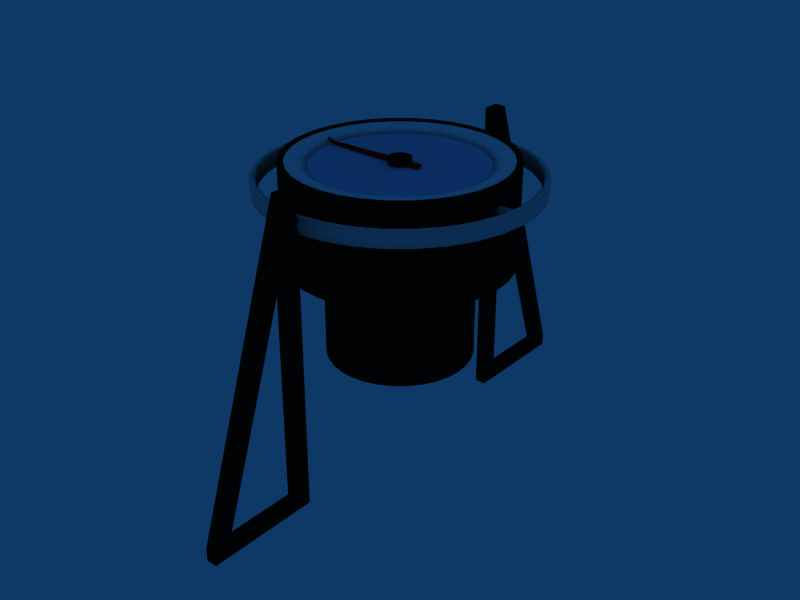 # Source: compass.blend  (saved by Blender 2.49.2; exported with 4.5.12 LTS)
import bpy
from mathutils import Matrix  # noqa: F401  (used for matrix-valued properties, if any)

bpy.ops.wm.read_factory_settings(use_empty=True)
scene = bpy.context.scene
scene.name = 'Scene'

# ---- collections
col_collection_1 = bpy.data.collections.new('Collection 1'); scene.collection.children.link(col_collection_1)
col_collection_2 = bpy.data.collections.new('Collection 2'); scene.collection.children.link(col_collection_2)

# ---- materials (node trees are filled in below, after node groups)
mat_black_paint = bpy.data.materials.new('black_paint')
mat_black_paint.alpha_threshold = 0.0
mat_black_paint.diffuse_color = (0.05, 0.05, 0.05, 1.0)
mat_black_paint.specular_color = (0.1, 0.1, 0.1)
mat_black_paint.roughness = 0.5
mat_black_paint.line_color = (0.0, 0.0, 0.0, 1.0)
mat_red_paint = bpy.data.materials.new('red_paint')
mat_red_paint.alpha_threshold = 0.0
mat_red_paint.diffuse_color = (0.95, 0.05, 0.05, 1.0)
mat_red_paint.specular_color = (0.1, 0.1, 0.1)
mat_red_paint.roughness = 0.5
mat_red_paint.line_color = (0.0, 0.0, 0.0, 1.0)
mat_textured_paint = bpy.data.materials.new('textured_paint')
mat_textured_paint.alpha_threshold = 0.0
mat_textured_paint.diffuse_color = (1.0, 1.0, 1.0, 1.0)
mat_textured_paint.specular_color = (0.1, 0.1, 0.1)
mat_textured_paint.roughness = 0.5
mat_textured_paint.line_color = (0.0, 0.0, 0.0, 1.0)
mat_chrome = bpy.data.materials.new('chrome')
mat_chrome.alpha_threshold = 0.0
mat_chrome.specular_color = (0.2, 0.2, 0.2)
mat_chrome.roughness = 0.5
mat_chrome.line_color = (0.0, 0.0, 0.0, 1.0)
mat_glass = bpy.data.materials.new('glass')
mat_glass.alpha_threshold = 0.0
mat_glass.diffuse_color = (0.8, 0.8, 0.95, 1.0)
mat_glass.specular_color = (0.2, 0.2, 0.2)
mat_glass.roughness = 0.5
mat_glass.line_color = (0.0, 0.0, 0.0, 0.15)

# ---- material node trees

# ---- world
world_world = bpy.data.worlds.new('World'); scene.world = world_world
world_world.color = (0.05656, 0.2208, 0.4)
world_world.use_sun_shadow = False
world_world.sun_shadow_jitter_overblur = 0.0
world_world.cycles.sampling_method = 'MANUAL'
world_world.cycles.sample_map_resolution = 256

# ---- meshes
me_cylinder = bpy.data.meshes.new('Cylinder')
me_cylinder.from_pydata([(0.007071, 0.007071, -0.001), (0.008315, 0.005556, -0.001), (0.009239, 0.003827, -0.001), (0.009808, 0.001951, -0.001), (0.01, 3.079e-10, -0.001), (0.009808, -0.001951, -0.001), (0.009239, -0.003827, -0.001), (0.008315, -0.005556, -0.001), (0.007071, -0.007071, -0.001), (0.005556, -0.008315, -0.001), (0.003827, -0.009239, -0.001), (0.001951, -0.009808, -0.001), (-2.513e-09, -0.01, -0.001), (-0.001951, -0.009808, -0.001), (-0.003827, -0.009239, -0.001), (-0.005556, -0.008315, -0.001), (-0.007071, -0.007071, -0.001), (-0.008315, -0.005556, -0.001), (-0.009239, -0.003827, -0.001), (-0.009808, -0.001951, -0.001), (-0.01, 8.911e-09, -0.001), (-0.009808, 0.001951, -0.001), (-0.009239, 0.003827, -0.001), (-0.008315, 0.005556, -0.001), (-0.007071, 0.007071, -0.001), (-0.005556, 0.008315, -0.001), (-0.003827, 0.009239, -0.001), (-0.001951, 0.009808, -0.001), (1.531e-08, 0.01, -0.001), (0.001951, 0.009808, -0.001), (0.003827, 0.009239, -0.001), (0.005556, 0.008315, -0.001), (0.007071, 0.007071, 0.005), (0.008315, 0.005556, 0.005), (0.009239, 0.003827, 0.005), (0.009808, 0.001951, 0.005), (0.01, -2.171e-08, 0.005), (0.009808, -0.001951, 0.005), (0.009239, -0.003827, 0.005), (0.008315, -0.005556, 0.005), (0.007071, -0.007071, 0.005), (0.005556, -0.008315, 0.005), (0.003827, -0.009239, 0.005), (0.001951, -0.009808, 0.005), (5.275e-09, -0.01, 0.005), (-0.001951, -0.009808, 0.005), (-0.003827, -0.009239, 0.005), (-0.005556, -0.008315, 0.005), (-0.007071, -0.007071, 0.005), (-0.008315, -0.005556, 0.005), (-0.009239, -0.003827, 0.005), (-0.009808, -0.001951, 0.005), (-0.01, -3.702e-08, 0.005), (-0.009808, 0.001951, 0.005), (-0.009239, 0.003827, 0.005), (-0.008315, 0.005556, 0.005), (-0.007071, 0.007071, 0.005), (-0.005556, 0.008315, 0.005), (-0.003827, 0.009239, 0.005), (-0.001951, 0.009808, 0.005), (-6.877e-08, 0.01, 0.005), (0.001951, 0.009808, 0.005), (0.003827, 0.009239, 0.005), (0.005556, 0.008315, 0.005), (0.003889, 0.00582, 0.006), (0.002679, 0.006467, 0.006), (0.001366, 0.006866, 0.006), (-4.814e-08, 0.007, 0.006), (-0.001366, 0.006865, 0.006), (-0.002679, 0.006467, 0.006), (-0.003889, 0.00582, 0.006), (-0.00495, 0.00495, 0.006), (-0.00582, 0.003889, 0.006), (-0.006467, 0.002679, 0.006), (-0.006866, 0.001366, 0.006), (-0.007, -2.592e-08, 0.006), (-0.006865, -0.001366, 0.006), (-0.006467, -0.002679, 0.006), (-0.00582, -0.003889, 0.006), (-0.00495, -0.00495, 0.006), (-0.003889, -0.00582, 0.006), (-0.002679, -0.006467, 0.006), (-0.001366, -0.006865, 0.006), (3.692e-09, -0.007, 0.006), (0.001366, -0.006865, 0.006), (0.002679, -0.006467, 0.006), (0.003889, -0.00582, 0.006), (0.00495, -0.00495, 0.006), (0.00582, -0.003889, 0.006), (0.006467, -0.002679, 0.006), (0.006865, -0.001366, 0.006), (0.007, -1.519e-08, 0.006), (0.006865, 0.001366, 0.006), (0.006467, 0.002679, 0.006), (0.00582, 0.003889, 0.006), (0.00495, 0.00495, 0.006), (0.00495, 0.00495, 0.003), (0.00582, 0.003889, 0.003), (0.006467, 0.002679, 0.003), (0.006865, 0.001366, 0.003), (0.007, -1.519e-08, 0.003), (0.006865, -0.001366, 0.003), (0.006467, -0.002679, 0.003), (0.00582, -0.003889, 0.003), (0.00495, -0.00495, 0.003), (0.003889, -0.00582, 0.003), (0.002679, -0.006467, 0.003), (0.001366, -0.006865, 0.003), (3.692e-09, -0.007, 0.003), (-0.001366, -0.006865, 0.003), (-0.002679, -0.006467, 0.003), (-0.003889, -0.00582, 0.003), (-0.00495, -0.00495, 0.003), (-0.00582, -0.003889, 0.003), (-0.006467, -0.002679, 0.003), (-0.006865, -0.001366, 0.003), (-0.007, -2.592e-08, 0.003), (-0.006866, 0.001366, 0.003), (-0.006467, 0.002679, 0.003), (-0.00582, 0.003889, 0.003), (-0.00495, 0.00495, 0.003), (-0.003889, 0.00582, 0.003), (-0.002679, 0.006467, 0.003), (-0.001366, 0.006865, 0.003), (-4.814e-08, 0.007, 0.003), (0.001366, 0.006866, 0.003), (0.002679, 0.006467, 0.003), (0.003889, 0.00582, 0.003), (0.0, 0.0, 0.003), (0.002778, 0.004157, -0.001), (0.001913, 0.004619, -0.001), (0.0009755, 0.004904, -0.001), (7.654e-09, 0.005, -0.001), (-0.0009754, 0.004904, -0.001), (-0.001913, 0.004619, -0.001), (-0.002778, 0.004157, -0.001), (-0.003536, 0.003536, -0.001), (-0.004157, 0.002778, -0.001), (-0.004619, 0.001913, -0.001), (-0.004904, 0.0009755, -0.001), (-0.005, 4.455e-09, -0.001), (-0.004904, -0.0009754, -0.001), (-0.004619, -0.001913, -0.001), (-0.004157, -0.002778, -0.001), (-0.003536, -0.003536, -0.001), (-0.002778, -0.004157, -0.001), (-0.001913, -0.004619, -0.001), (-0.0009755, -0.004904, -0.001), (-1.257e-09, -0.005, -0.001), (0.0009755, -0.004904, -0.001), (0.001913, -0.004619, -0.001), (0.002778, -0.004157, -0.001), (0.003536, -0.003536, -0.001), (0.004157, -0.002778, -0.001), (0.004619, -0.001913, -0.001), (0.004904, -0.0009755, -0.001), (0.005, 1.54e-10, -0.001), (0.004904, 0.0009755, -0.001), (0.004619, 0.001913, -0.001), (0.004157, 0.002778, -0.001), (0.003536, 0.003536, -0.001), (0.003536, 0.003536, -0.005), (0.004157, 0.002778, -0.005), (0.004619, 0.001913, -0.005), (0.004904, 0.0009755, -0.005), (0.005, 1.54e-10, -0.005), (0.004904, -0.0009755, -0.005), (0.004619, -0.001913, -0.005), (0.004157, -0.002778, -0.005), (0.003536, -0.003536, -0.005), (0.002778, -0.004157, -0.005), (0.001913, -0.004619, -0.005), (0.0009755, -0.004904, -0.005), (-1.257e-09, -0.005, -0.005), (-0.0009755, -0.004904, -0.005), (-0.001913, -0.004619, -0.005), (-0.002778, -0.004157, -0.005), (-0.003536, -0.003536, -0.005), (-0.004157, -0.002778, -0.005), (-0.004619, -0.001913, -0.005), (-0.004904, -0.0009754, -0.005), (-0.005, 4.455e-09, -0.005), (-0.004904, 0.0009755, -0.005), (-0.004619, 0.001913, -0.005), (-0.004157, 0.002778, -0.005), (-0.003536, 0.003536, -0.005), (-0.002778, 0.004157, -0.005), (-0.001913, 0.004619, -0.005), (-0.0009754, 0.004904, -0.005), (7.654e-09, 0.005, -0.005), (0.0009755, 0.004904, -0.005), (0.001913, 0.004619, -0.005), (0.002778, 0.004157, -0.005), (0.005556, 0.008315, -0.005), (0.003827, 0.009239, -0.005), (0.001951, 0.009808, -0.005), (1.531e-08, 0.01, -0.005), (-0.001951, 0.009808, -0.005), (-0.003827, 0.009239, -0.005), (-0.005556, 0.008315, -0.005), (-0.007071, 0.007071, -0.005), (-0.008315, 0.005556, -0.005), (-0.009239, 0.003827, -0.005), (-0.009808, 0.001951, -0.005), (-0.01, 8.911e-09, -0.005), (-0.009808, -0.001951, -0.005), (-0.009239, -0.003827, -0.005), (-0.008315, -0.005556, -0.005), (-0.007071, -0.007071, -0.005), (-0.005556, -0.008315, -0.005), (-0.003827, -0.009239, -0.005), (-0.001951, -0.009808, -0.005), (-2.513e-09, -0.01, -0.005), (0.001951, -0.009808, -0.005), (0.003827, -0.009239, -0.005), (0.005556, -0.008315, -0.005), (0.007071, -0.007071, -0.005), (0.008315, -0.005556, -0.005), (0.009239, -0.003827, -0.005), (0.009808, -0.001951, -0.005), (0.01, 3.079e-10, -0.005), (0.009808, 0.001951, -0.005), (0.009239, 0.003827, -0.005), (0.008315, 0.005556, -0.005), (0.007071, 0.007071, -0.005), (0.007071, 0.007071, -0.01), (0.008315, 0.005556, -0.01), (0.009239, 0.003827, -0.01), (0.009808, 0.001951, -0.01), (0.01, 3.079e-10, -0.01), (0.009808, -0.001951, -0.01), (0.009239, -0.003827, -0.01), (0.008315, -0.005556, -0.01), (0.007071, -0.007071, -0.01), (0.005556, -0.008315, -0.01), (0.003827, -0.009239, -0.01), (0.001951, -0.009808, -0.01), (-2.513e-09, -0.01, -0.01), (-0.001951, -0.009808, -0.01), (-0.003827, -0.009239, -0.01), (-0.005556, -0.008315, -0.01), (-0.007071, -0.007071, -0.01), (-0.008315, -0.005556, -0.01), (-0.009239, -0.003827, -0.01), (-0.009808, -0.001951, -0.01), (-0.01, 8.911e-09, -0.01), (-0.009808, 0.001951, -0.01), (-0.009239, 0.003827, -0.01), (-0.008315, 0.005556, -0.01), (-0.007071, 0.007071, -0.01), (-0.005556, 0.008315, -0.01), (-0.003827, 0.009239, -0.01), (-0.001951, 0.009808, -0.01), (1.531e-08, 0.01, -0.01), (0.001951, 0.009808, -0.01), (0.003827, 0.009239, -0.01), (0.005556, 0.008315, -0.01), (0.0, 0.0, -0.01)], [], [(0, 32, 33, 1), (1, 33, 34, 2), (2, 34, 35, 3), (3, 35, 36, 4), (4, 36, 37, 5), (5, 37, 38, 6), (6, 38, 39, 7), (7, 39, 40, 8), (8, 40, 41, 9), (9, 41, 42, 10), (10, 42, 43, 11), (11, 43, 44, 12), (12, 44, 45, 13), (13, 45, 46, 14), (14, 46, 47, 15), (15, 47, 48, 16), (16, 48, 49, 17), (17, 49, 50, 18), (18, 50, 51, 19), (19, 51, 52, 20), (20, 52, 53, 21), (21, 53, 54, 22), (22, 54, 55, 23), (23, 55, 56, 24), (24, 56, 57, 25), (25, 57, 58, 26), (26, 58, 59, 27), (27, 59, 60, 28), (28, 60, 61, 29), (29, 61, 62, 30), (30, 62, 63, 31), (32, 0, 31, 63), (32, 63, 64, 95), (63, 62, 65, 64), (62, 61, 66, 65), (61, 60, 67, 66), (60, 59, 68, 67), (59, 58, 69, 68), (58, 57, 70, 69), (57, 56, 71, 70), (56, 55, 72, 71), (55, 54, 73, 72), (54, 53, 74, 73), (53, 52, 75, 74), (52, 51, 76, 75), (51, 50, 77, 76), (50, 49, 78, 77), (49, 48, 79, 78), (48, 47, 80, 79), (47, 46, 81, 80), (46, 45, 82, 81), (45, 44, 83, 82), (44, 43, 84, 83), (43, 42, 85, 84), (42, 41, 86, 85), (41, 40, 87, 86), (40, 39, 88, 87), (39, 38, 89, 88), (38, 37, 90, 89), (37, 36, 91, 90), (36, 35, 92, 91), (35, 34, 93, 92), (34, 33, 94, 93), (33, 32, 95, 94), (94, 95, 96, 97), (93, 94, 97, 98), (92, 93, 98, 99), (91, 92, 99, 100), (90, 91, 100, 101), (89, 90, 101, 102), (88, 89, 102, 103), (87, 88, 103, 104), (86, 87, 104, 105), (85, 86, 105, 106), (84, 85, 106, 107), (83, 84, 107, 108), (82, 83, 108, 109), (81, 82, 109, 110), (80, 81, 110, 111), (79, 80, 111, 112), (78, 79, 112, 113), (77, 78, 113, 114), (76, 77, 114, 115), (75, 76, 115, 116), (74, 75, 116, 117), (73, 74, 117, 118), (72, 73, 118, 119), (71, 72, 119, 120), (70, 71, 120, 121), (69, 70, 121, 122), (68, 69, 122, 123), (67, 68, 123, 124), (66, 67, 124, 125), (65, 66, 125, 126), (64, 65, 126, 127), (95, 64, 127, 96), (128, 97, 96), (128, 98, 97), (128, 99, 98), (128, 100, 99), (128, 101, 100), (128, 102, 101), (128, 103, 102), (128, 104, 103), (128, 105, 104), (128, 106, 105), (128, 107, 106), (128, 108, 107), (128, 109, 108), (128, 110, 109), (128, 111, 110), (128, 112, 111), (128, 113, 112), (128, 114, 113), (128, 115, 114), (128, 116, 115), (128, 117, 116), (128, 118, 117), (128, 119, 118), (128, 120, 119), (128, 121, 120), (128, 122, 121), (128, 123, 122), (128, 124, 123), (128, 125, 124), (128, 126, 125), (128, 127, 126), (128, 96, 127), (31, 0, 160, 129), (30, 31, 129, 130), (29, 30, 130, 131), (28, 29, 131, 132), (27, 28, 132, 133), (26, 27, 133, 134), (25, 26, 134, 135), (24, 25, 135, 136), (23, 24, 136, 137), (22, 23, 137, 138), (21, 22, 138, 139), (20, 21, 139, 140), (19, 20, 140, 141), (18, 19, 141, 142), (17, 18, 142, 143), (16, 17, 143, 144), (15, 16, 144, 145), (14, 15, 145, 146), (13, 14, 146, 147), (12, 13, 147, 148), (11, 12, 148, 149), (10, 11, 149, 150), (9, 10, 150, 151), (8, 9, 151, 152), (7, 8, 152, 153), (6, 7, 153, 154), (5, 6, 154, 155), (4, 5, 155, 156), (3, 4, 156, 157), (2, 3, 157, 158), (1, 2, 158, 159), (0, 1, 159, 160), (160, 159, 162, 161), (159, 158, 163, 162), (158, 157, 164, 163), (157, 156, 165, 164), (156, 155, 166, 165), (155, 154, 167, 166), (154, 153, 168, 167), (153, 152, 169, 168), (152, 151, 170, 169), (151, 150, 171, 170), (150, 149, 172, 171), (149, 148, 173, 172), (148, 147, 174, 173), (147, 146, 175, 174), (146, 145, 176, 175), (145, 144, 177, 176), (144, 143, 178, 177), (143, 142, 179, 178), (142, 141, 180, 179), (141, 140, 181, 180), (140, 139, 182, 181), (139, 138, 183, 182), (138, 137, 184, 183), (137, 136, 185, 184), (136, 135, 186, 185), (135, 134, 187, 186), (134, 133, 188, 187), (133, 132, 189, 188), (132, 131, 190, 189), (131, 130, 191, 190), (130, 129, 192, 191), (129, 160, 161, 192), (192, 161, 224, 193), (191, 192, 193, 194), (190, 191, 194, 195), (189, 190, 195, 196), (188, 189, 196, 197), (187, 188, 197, 198), (186, 187, 198, 199), (185, 186, 199, 200), (184, 185, 200, 201), (183, 184, 201, 202), (182, 183, 202, 203), (181, 182, 203, 204), (180, 181, 204, 205), (179, 180, 205, 206), (178, 179, 206, 207), (177, 178, 207, 208), (176, 177, 208, 209), (175, 176, 209, 210), (174, 175, 210, 211), (173, 174, 211, 212), (172, 173, 212, 213), (171, 172, 213, 214), (170, 171, 214, 215), (169, 170, 215, 216), (168, 169, 216, 217), (167, 168, 217, 218), (166, 167, 218, 219), (165, 166, 219, 220), (164, 165, 220, 221), (163, 164, 221, 222), (162, 163, 222, 223), (161, 162, 223, 224), (224, 223, 226, 225), (223, 222, 227, 226), (222, 221, 228, 227), (221, 220, 229, 228), (220, 219, 230, 229), (219, 218, 231, 230), (218, 217, 232, 231), (217, 216, 233, 232), (216, 215, 234, 233), (215, 214, 235, 234), (214, 213, 236, 235), (213, 212, 237, 236), (212, 211, 238, 237), (211, 210, 239, 238), (210, 209, 240, 239), (209, 208, 241, 240), (208, 207, 242, 241), (207, 206, 243, 242), (206, 205, 244, 243), (205, 204, 245, 244), (204, 203, 246, 245), (203, 202, 247, 246), (202, 201, 248, 247), (201, 200, 249, 248), (200, 199, 250, 249), (199, 198, 251, 250), (198, 197, 252, 251), (197, 196, 253, 252), (196, 195, 254, 253), (195, 194, 255, 254), (194, 193, 256, 255), (193, 224, 225, 256), (257, 225, 226), (257, 226, 227), (257, 227, 228), (257, 228, 229), (257, 229, 230), (257, 230, 231), (257, 231, 232), (257, 232, 233), (257, 233, 234), (257, 234, 235), (257, 235, 236), (257, 236, 237), (257, 237, 238), (257, 238, 239), (257, 239, 240), (257, 240, 241), (257, 241, 242), (257, 242, 243), (257, 243, 244), (257, 244, 245), (257, 245, 246), (257, 246, 247), (257, 247, 248), (257, 248, 249), (257, 249, 250), (257, 250, 251), (257, 251, 252), (257, 252, 253), (257, 253, 254), (257, 254, 255), (257, 255, 256), (256, 225, 257)])
me_cylinder.polygons.foreach_set('use_smooth', [True] * 288)
me_cylinder.materials.append(mat_black_paint)
me_cylinder.use_remesh_preserve_volume = False
me_cylinder.use_remesh_preserve_attributes = False
me_cylinder.use_mirror_vertex_groups = False
me_cylinder.update()
me_plane_001 = bpy.data.meshes.new('Plane.001')
me_plane_001.from_pydata([(0.02, 0.003, 0.0), (0.02, -0.003, 0.0), (-0.01, -0.003, 0.0), (-0.01, 0.003, 0.0), (-0.074, -0.001, 0.0), (-0.074, 0.001, 0.0), (-0.074, 0.001, 0.002), (-0.074, -0.001, 0.002), (-0.01, 0.003, 0.002), (-0.01, -0.003, 0.002), (0.02, -0.003, 0.002), (0.02, 0.003, 0.002), (-0.07986, -0.0006, 0.002629), (-0.07986, 0.0006, 0.002629), (-0.07902, -0.0006, 0.004442), (-0.07901, 0.0006, 0.004442)], [], [(0, 1, 2, 3), (2, 4, 5, 3), (2, 9, 7, 4), (5, 6, 8, 3), (11, 0, 3, 8), (0, 11, 10, 1), (1, 10, 9, 2), (9, 10, 11, 8), (6, 7, 9, 8), (5, 4, 12, 13), (4, 7, 14, 12), (6, 5, 13, 15), (7, 6, 15, 14), (12, 14, 15, 13)])
me_plane_001.materials.append(mat_red_paint)
me_plane_001.use_remesh_preserve_volume = False
me_plane_001.use_remesh_preserve_attributes = False
me_plane_001.use_mirror_vertex_groups = False
me_plane_001.update()
me_circle = bpy.data.meshes.new('Circle')
me_circle.from_pydata([(0.06718, 0.06718, 0.269), (0.07899, 0.05278, 0.269), (0.08777, 0.03635, 0.269), (0.09317, 0.01853, 0.269), (0.095, 2.925e-09, 0.269), (0.09317, -0.01853, 0.269), (0.08777, -0.03635, 0.269), (0.07899, -0.05278, 0.269), (0.06718, -0.06718, 0.269), (0.05278, -0.07899, 0.269), (0.03635, -0.08777, 0.269), (0.01853, -0.09317, 0.269), (-2.388e-08, -0.095, 0.269), (-0.01853, -0.09317, 0.269), (-0.03635, -0.08777, 0.269), (-0.05278, -0.07899, 0.269), (-0.06718, -0.06718, 0.269), (-0.07899, -0.05278, 0.269), (-0.08777, -0.03635, 0.269), (-0.09317, -0.01853, 0.269), (-0.095, 8.465e-08, 0.269), (-0.09317, 0.01853, 0.269), (-0.08777, 0.03636, 0.269), (-0.07899, 0.05278, 0.269), (-0.06718, 0.06718, 0.269), (-0.05278, 0.07899, 0.269), (-0.03635, 0.08777, 0.269), (-0.01853, 0.09317, 0.269), (1.454e-07, 0.095, 0.269), (0.01853, 0.09317, 0.269), (0.03636, 0.08777, 0.269), (0.05278, 0.07899, 0.269), (0.06046, 0.06046, 0.269), (0.07109, 0.0475, 0.269), (0.07899, 0.03272, 0.269), (0.08386, 0.01668, 0.269), (0.0855, 2.633e-09, 0.269), (0.08386, -0.01668, 0.269), (0.07899, -0.03272, 0.269), (0.07109, -0.0475, 0.269), (0.06046, -0.06046, 0.269), (0.0475, -0.07109, 0.269), (0.03272, -0.07899, 0.269), (0.01668, -0.08386, 0.269), (-2.149e-08, -0.0855, 0.269), (-0.01668, -0.08386, 0.269), (-0.03272, -0.07899, 0.269), (-0.0475, -0.07109, 0.269), (-0.06046, -0.06046, 0.269), (-0.07109, -0.0475, 0.269), (-0.07899, -0.03272, 0.269), (-0.08386, -0.01668, 0.269), (-0.0855, 7.619e-08, 0.269), (-0.08386, 0.01668, 0.269), (-0.07899, 0.03272, 0.269), (-0.07109, 0.0475, 0.269), (-0.06046, 0.06046, 0.269), (-0.0475, 0.07109, 0.269), (-0.03272, 0.07899, 0.269), (-0.01668, 0.08386, 0.269), (1.309e-07, 0.0855, 0.269), (0.01668, 0.08386, 0.269), (0.03272, 0.07899, 0.269), (0.0475, 0.07109, 0.269), (0.05374, 0.05374, 0.264), (0.06319, 0.04222, 0.264), (0.07021, 0.02908, 0.264), (0.07454, 0.01483, 0.264), (0.076, 2.34e-09, 0.264), (0.07454, -0.01483, 0.264), (0.07021, -0.02908, 0.264), (0.06319, -0.04222, 0.264), (0.05374, -0.05374, 0.264), (0.04222, -0.06319, 0.264), (0.02908, -0.07021, 0.264), (0.01483, -0.07454, 0.264), (-1.91e-08, -0.076, 0.264), (-0.01483, -0.07454, 0.264), (-0.02908, -0.07021, 0.264), (-0.04222, -0.06319, 0.264), (-0.05374, -0.05374, 0.264), (-0.06319, -0.04222, 0.264), (-0.07021, -0.02908, 0.264), (-0.07454, -0.01483, 0.264), (-0.076, 6.772e-08, 0.264), (-0.07454, 0.01483, 0.264), (-0.07021, 0.02908, 0.264), (-0.06319, 0.04222, 0.264), (-0.05374, 0.05374, 0.264), (-0.04222, 0.06319, 0.264), (-0.02908, 0.07021, 0.264), (-0.01483, 0.07454, 0.264), (1.163e-07, 0.076, 0.264), (0.01483, 0.07454, 0.264), (0.02908, 0.07021, 0.264), (0.04222, 0.06319, 0.264), (0.06718, 0.06718, 0.262), (0.07899, 0.05278, 0.262), (0.08777, 0.03635, 0.262), (0.09317, 0.01853, 0.262), (0.095, 2.925e-09, 0.262), (0.09317, -0.01853, 0.262), (0.08777, -0.03635, 0.262), (0.07899, -0.05278, 0.262), (0.06718, -0.06718, 0.262), (0.05278, -0.07899, 0.262), (0.03635, -0.08777, 0.262), (0.01853, -0.09317, 0.262), (-2.388e-08, -0.095, 0.262), (-0.01853, -0.09317, 0.262), (-0.03635, -0.08777, 0.262), (-0.05278, -0.07899, 0.262), (-0.06718, -0.06718, 0.262), (-0.07899, -0.05278, 0.262), (-0.08777, -0.03635, 0.262), (-0.09317, -0.01853, 0.262), (-0.095, 8.465e-08, 0.262), (-0.09317, 0.01853, 0.262), (-0.08777, 0.03636, 0.262), (-0.07899, 0.05278, 0.262), (-0.06718, 0.06718, 0.262), (-0.05278, 0.07899, 0.262), (-0.03635, 0.08777, 0.262), (-0.01853, 0.09317, 0.262), (1.454e-07, 0.095, 0.262), (0.01853, 0.09317, 0.262), (0.03636, 0.08777, 0.262), (0.05278, 0.07899, 0.262), (0.06718, 0.06718, 0.269), (0.07899, 0.05278, 0.269), (0.08777, 0.03635, 0.269), (0.09317, 0.01853, 0.269), (0.095, 2.925e-09, 0.269), (0.09317, -0.01853, 0.269), (0.08777, -0.03635, 0.269), (0.07899, -0.05278, 0.269), (0.06718, -0.06718, 0.269), (0.05278, -0.07899, 0.269), (0.03635, -0.08777, 0.269), (0.01853, -0.09317, 0.269), (-2.388e-08, -0.095, 0.269), (-0.01853, -0.09317, 0.269), (-0.03635, -0.08777, 0.269), (-0.05278, -0.07899, 0.269), (-0.06718, -0.06718, 0.269), (-0.07899, -0.05278, 0.269), (-0.08777, -0.03635, 0.269), (-0.09317, -0.01853, 0.269), (-0.095, 8.465e-08, 0.269), (-0.09317, 0.01853, 0.269), (-0.08777, 0.03636, 0.269), (-0.07899, 0.05278, 0.269), (-0.06718, 0.06718, 0.269), (-0.05278, 0.07899, 0.269), (-0.03635, 0.08777, 0.269), (-0.01853, 0.09317, 0.269), (1.454e-07, 0.095, 0.269), (0.01853, 0.09317, 0.269), (0.03636, 0.08777, 0.269), (0.05278, 0.07899, 0.269), (-0.076, 0.005, 0.26), (-0.076, 0.005, 0.24), (-0.076, -0.005, 0.24), (-0.076, -0.005, 0.26)], [], [(1, 0, 32, 33), (2, 1, 33, 34), (3, 2, 34, 35), (4, 3, 35, 36), (5, 4, 36, 37), (6, 5, 37, 38), (7, 6, 38, 39), (8, 7, 39, 40), (9, 8, 40, 41), (10, 9, 41, 42), (11, 10, 42, 43), (12, 11, 43, 44), (13, 12, 44, 45), (14, 13, 45, 46), (15, 14, 46, 47), (16, 15, 47, 48), (17, 16, 48, 49), (18, 17, 49, 50), (19, 18, 50, 51), (20, 19, 51, 52), (20, 52, 53, 21), (22, 21, 53, 54), (23, 22, 54, 55), (24, 23, 55, 56), (25, 24, 56, 57), (26, 25, 57, 58), (27, 26, 58, 59), (28, 27, 59, 60), (29, 28, 60, 61), (30, 29, 61, 62), (31, 30, 62, 63), (32, 0, 31, 63), (33, 32, 64, 65), (34, 33, 65, 66), (35, 34, 66, 67), (36, 35, 67, 68), (37, 36, 68, 69), (38, 37, 69, 70), (39, 38, 70, 71), (40, 39, 71, 72), (41, 40, 72, 73), (42, 41, 73, 74), (43, 42, 74, 75), (44, 43, 75, 76), (45, 44, 76, 77), (46, 45, 77, 78), (47, 46, 78, 79), (48, 47, 79, 80), (49, 48, 80, 81), (50, 49, 81, 82), (51, 50, 82, 83), (52, 51, 83, 84), (53, 52, 84, 85), (54, 53, 85, 86), (55, 54, 86, 87), (56, 55, 87, 88), (57, 56, 88, 89), (58, 57, 89, 90), (59, 58, 90, 91), (60, 59, 91, 92), (61, 60, 92, 93), (62, 61, 93, 94), (63, 62, 94, 95), (32, 63, 95, 64), (65, 64, 96, 97), (66, 65, 97, 98), (67, 66, 98, 99), (68, 67, 99, 100), (69, 68, 100, 101), (70, 69, 101, 102), (71, 70, 102, 103), (72, 71, 103, 104), (73, 72, 104, 105), (74, 73, 105, 106), (75, 74, 106, 107), (76, 75, 107, 108), (77, 76, 108, 109), (78, 77, 109, 110), (79, 78, 110, 111), (80, 79, 111, 112), (81, 80, 112, 113), (82, 81, 113, 114), (83, 82, 114, 115), (84, 83, 115, 116), (85, 84, 116, 117), (86, 85, 117, 118), (87, 86, 118, 119), (88, 87, 119, 120), (89, 88, 120, 121), (90, 89, 121, 122), (91, 90, 122, 123), (92, 91, 123, 124), (93, 92, 124, 125), (94, 93, 125, 126), (95, 94, 126, 127), (64, 95, 127, 96), (97, 96, 128, 129), (98, 97, 129, 130), (99, 98, 130, 131), (100, 99, 131, 132), (101, 100, 132, 133), (102, 101, 133, 134), (103, 102, 134, 135), (104, 103, 135, 136), (105, 104, 136, 137), (106, 105, 137, 138), (107, 106, 138, 139), (108, 107, 139, 140), (109, 108, 140, 141), (110, 109, 141, 142), (111, 110, 142, 143), (112, 111, 143, 144), (113, 112, 144, 145), (114, 113, 145, 146), (115, 114, 146, 147), (116, 115, 147, 148), (117, 116, 148, 149), (118, 117, 149, 150), (119, 118, 150, 151), (120, 119, 151, 152), (121, 120, 152, 153), (122, 121, 153, 154), (123, 122, 154, 155), (124, 123, 155, 156), (125, 124, 156, 157), (126, 125, 157, 158), (127, 126, 158, 159), (96, 127, 159, 128), (162, 161, 160, 163)])
me_circle.polygons.foreach_set('use_smooth', [True] * 129)
_uv = me_circle.uv_layers.new(name='UVTex')
_uv.uv.foreach_set('vector', [0.7778, 0.08427, 0.8536, 0.1464, 0.8182, 0.1818, 0.75, 0.1258, 0.6913, 0.03806, 0.7778, 0.08427, 0.75, 0.1258, 0.6722, 0.08425, 0.5975, 0.009607, 0.6913, 0.03806, 0.6722, 0.08425, 0.5878, 0.05865, 0.5, 0.0, 0.5975, 0.009607, 0.5878, 0.05865, 0.5, 0.05, 0.4025, 0.009607, 0.5, 0.0, 0.5, 0.05, 0.4122, 0.05865, 0.3087, 0.03806, 0.4025, 0.009607, 0.4122, 0.05865, 0.3278, 0.08425, 0.2222, 0.08427, 0.3087, 0.03806, 0.3278, 0.08425, 0.25, 0.1258, 0.1464, 0.1464, 0.2222, 0.08427, 0.25, 0.1258, 0.1818, 0.1818, 0.08427, 0.2222, 0.1464, 0.1464, 0.1818, 0.1818, 0.1258, 0.25, 0.03806, 0.3087, 0.08427, 0.2222, 0.1258, 0.25, 0.08425, 0.3278, 0.009607, 0.4025, 0.03806, 0.3087, 0.08425, 0.3278, 0.05865, 0.4122, 0.0, 0.5, 0.009607, 0.4025, 0.05865, 0.4122, 0.05, 0.5, 0.009607, 0.5975, 0.0, 0.5, 0.05, 0.5, 0.05865, 0.5878, 0.03806, 0.6913, 0.009607, 0.5975, 0.05865, 0.5878, 0.08425, 0.6722, 0.08427, 0.7778, 0.03806, 0.6913, 0.08425, 0.6722, 0.1258, 0.75, 0.1464, 0.8536, 0.08427, 0.7778, 0.1258, 0.75, 0.1818, 0.8182, 0.2222, 0.9157, 0.1464, 0.8536, 0.1818, 0.8182, 0.25, 0.8742, 0.3087, 0.9619, 0.2222, 0.9157, 0.25, 0.8742, 0.3278, 0.9157, 0.4025, 0.9904, 0.3087, 0.9619, 0.3278, 0.9157, 0.4122, 0.9414, 0.5, 1.0, 0.4025, 0.9904, 0.4122, 0.9414, 0.5, 0.95, 0.5, 1.0, 0.5, 0.95, 0.5878, 0.9414, 0.5975, 0.9904, 0.6913, 0.9619, 0.5975, 0.9904, 0.5878, 0.9414, 0.6722, 0.9157, 0.7778, 0.9157, 0.6913, 0.9619, 0.6722, 0.9157, 0.75, 0.8742, 0.8536, 0.8536, 0.7778, 0.9157, 0.75, 0.8742, 0.8182, 0.8182, 0.9157, 0.7778, 0.8536, 0.8536, 0.8182, 0.8182, 0.8742, 0.75, 0.9619, 0.6913, 0.9157, 0.7778, 0.8742, 0.75, 0.9157, 0.6722, 0.9904, 0.5975, 0.9619, 0.6913, 0.9157, 0.6722, 0.9414, 0.5878, 1.0, 0.5, 0.9904, 0.5975, 0.9414, 0.5878, 0.95, 0.5, 0.9904, 0.4025, 1.0, 0.5, 0.95, 0.5, 0.9414, 0.4122, 0.9619, 0.3087, 0.9904, 0.4025, 0.9414, 0.4122, 0.9157, 0.3278, 0.9157, 0.2222, 0.9619, 0.3087, 0.9157, 0.3278, 0.8742, 0.25, 0.8182, 0.1818, 0.8536, 0.1464, 0.9157, 0.2222, 0.8742, 0.25, 0.75, 0.1258, 0.8182, 0.1818, 0.7828, 0.2172, 0.7222, 0.1674, 0.6722, 0.08425, 0.75, 0.1258, 0.7222, 0.1674, 0.6531, 0.1304, 0.5878, 0.05865, 0.6722, 0.08425, 0.6531, 0.1304, 0.578, 0.1077, 0.5, 0.05, 0.5878, 0.05865, 0.578, 0.1077, 0.5, 0.1, 0.4122, 0.05865, 0.5, 0.05, 0.5, 0.1, 0.422, 0.1077, 0.3278, 0.08425, 0.4122, 0.05865, 0.422, 0.1077, 0.3469, 0.1304, 0.25, 0.1258, 0.3278, 0.08425, 0.3469, 0.1304, 0.2778, 0.1674, 0.1818, 0.1818, 0.25, 0.1258, 0.2778, 0.1674, 0.2172, 0.2172, 0.1258, 0.25, 0.1818, 0.1818, 0.2172, 0.2172, 0.1674, 0.2778, 0.08425, 0.3278, 0.1258, 0.25, 0.1674, 0.2778, 0.1304, 0.3469, 0.05865, 0.4122, 0.08425, 0.3278, 0.1304, 0.3469, 0.1077, 0.422, 0.05, 0.5, 0.05865, 0.4122, 0.1077, 0.422, 0.1, 0.5, 0.05865, 0.5878, 0.05, 0.5, 0.1, 0.5, 0.1077, 0.578, 0.08425, 0.6722, 0.05865, 0.5878, 0.1077, 0.578, 0.1304, 0.6531, 0.1258, 0.75, 0.08425, 0.6722, 0.1304, 0.6531, 0.1674, 0.7222, 0.1818, 0.8182, 0.1258, 0.75, 0.1674, 0.7222, 0.2172, 0.7828, 0.25, 0.8742, 0.1818, 0.8182, 0.2172, 0.7828, 0.2778, 0.8326, 0.3278, 0.9157, 0.25, 0.8742, 0.2778, 0.8326, 0.3469, 0.8696, 0.4122, 0.9414, 0.3278, 0.9157, 0.3469, 0.8696, 0.422, 0.8923, 0.5, 0.95, 0.4122, 0.9414, 0.422, 0.8923, 0.5, 0.9, 0.5878, 0.9414, 0.5, 0.95, 0.5, 0.9, 0.578, 0.8923, 0.6722, 0.9157, 0.5878, 0.9414, 0.578, 0.8923, 0.6531, 0.8696, 0.75, 0.8742, 0.6722, 0.9157, 0.6531, 0.8696, 0.7222, 0.8326, 0.8182, 0.8182, 0.75, 0.8742, 0.7222, 0.8326, 0.7828, 0.7828, 0.8742, 0.75, 0.8182, 0.8182, 0.7828, 0.7828, 0.8326, 0.7222, 0.9157, 0.6722, 0.8742, 0.75, 0.8326, 0.7222, 0.8696, 0.6531, 0.9414, 0.5878, 0.9157, 0.6722, 0.8696, 0.6531, 0.8923, 0.578, 0.95, 0.5, 0.9414, 0.5878, 0.8923, 0.578, 0.9, 0.5, 0.9414, 0.4122, 0.95, 0.5, 0.9, 0.5, 0.8923, 0.422, 0.9157, 0.3278, 0.9414, 0.4122, 0.8923, 0.422, 0.8696, 0.3469, 0.8742, 0.25, 0.9157, 0.3278, 0.8696, 0.3469, 0.8326, 0.2778, 0.8182, 0.1818, 0.8742, 0.25, 0.8326, 0.2778, 0.7828, 0.2172, 0.7222, 0.1674, 0.7828, 0.2172, 0.8536, 0.1464, 0.7778, 0.08427, 0.6531, 0.1304, 0.7222, 0.1674, 0.7778, 0.08427, 0.6913, 0.03806, 0.578, 0.1077, 0.6531, 0.1304, 0.6913, 0.03806, 0.5975, 0.009607, 0.5, 0.1, 0.578, 0.1077, 0.5975, 0.009607, 0.5, 0.0, 0.422, 0.1077, 0.5, 0.1, 0.5, 0.0, 0.4025, 0.009607, 0.3469, 0.1304, 0.422, 0.1077, 0.4025, 0.009607, 0.3087, 0.03806, 0.2778, 0.1674, 0.3469, 0.1304, 0.3087, 0.03806, 0.2222, 0.08427, 0.2172, 0.2172, 0.2778, 0.1674, 0.2222, 0.08427, 0.1464, 0.1464, 0.1674, 0.2778, 0.2172, 0.2172, 0.1464, 0.1464, 0.08427, 0.2222, 0.1304, 0.3469, 0.1674, 0.2778, 0.08427, 0.2222, 0.03806, 0.3087, 0.1077, 0.422, 0.1304, 0.3469, 0.03806, 0.3087, 0.009607, 0.4025, 0.1, 0.5, 0.1077, 0.422, 0.009607, 0.4025, 0.0, 0.5, 0.1077, 0.578, 0.1, 0.5, 0.0, 0.5, 0.009607, 0.5975, 0.1304, 0.6531, 0.1077, 0.578, 0.009607, 0.5975, 0.03806, 0.6913, 0.1674, 0.7222, 0.1304, 0.6531, 0.03806, 0.6913, 0.08427, 0.7778, 0.2172, 0.7828, 0.1674, 0.7222, 0.08427, 0.7778, 0.1464, 0.8536, 0.2778, 0.8326, 0.2172, 0.7828, 0.1464, 0.8536, 0.2222, 0.9157, 0.3469, 0.8696, 0.2778, 0.8326, 0.2222, 0.9157, 0.3087, 0.9619, 0.422, 0.8923, 0.3469, 0.8696, 0.3087, 0.9619, 0.4025, 0.9904, 0.5, 0.9, 0.422, 0.8923, 0.4025, 0.9904, 0.5, 1.0, 0.578, 0.8923, 0.5, 0.9, 0.5, 1.0, 0.5975, 0.9904, 0.6531, 0.8696, 0.578, 0.8923, 0.5975, 0.9904, 0.6913, 0.9619, 0.7222, 0.8326, 0.6531, 0.8696, 0.6913, 0.9619, 0.7778, 0.9157, 0.7828, 0.7828, 0.7222, 0.8326, 0.7778, 0.9157, 0.8536, 0.8536, 0.8326, 0.7222, 0.7828, 0.7828, 0.8536, 0.8536, 0.9157, 0.7778, 0.8696, 0.6531, 0.8326, 0.7222, 0.9157, 0.7778, 0.9619, 0.6913, 0.8923, 0.578, 0.8696, 0.6531, 0.9619, 0.6913, 0.9904, 0.5975, 0.9, 0.5, 0.8923, 0.578, 0.9904, 0.5975, 1.0, 0.5, 0.8923, 0.422, 0.9, 0.5, 1.0, 0.5, 0.9904, 0.4025, 0.8696, 0.3469, 0.8923, 0.422, 0.9904, 0.4025, 0.9619, 0.3087, 0.8326, 0.2778, 0.8696, 0.3469, 0.9619, 0.3087, 0.9157, 0.2222, 0.7828, 0.2172, 0.8326, 0.2778, 0.9157, 0.2222, 0.8536, 0.1464, 0.7222, 0.1674, 0.7828, 0.2172, 0.8536, 0.1464, 0.7778, 0.08427, 0.6531, 0.1304, 0.7222, 0.1674, 0.7778, 0.08427, 0.6913, 0.03806, 0.578, 0.1077, 0.6531, 0.1304, 0.6913, 0.03806, 0.5975, 0.009607, 0.5, 0.1, 0.578, 0.1077, 0.5975, 0.009607, 0.5, 0.0, 0.422, 0.1077, 0.5, 0.1, 0.5, 0.0, 0.4025, 0.009607, 0.3469, 0.1304, 0.422, 0.1077, 0.4025, 0.009607, 0.3087, 0.03806, 0.2778, 0.1674, 0.3469, 0.1304, 0.3087, 0.03806, 0.2222, 0.08427, 0.2172, 0.2172, 0.2778, 0.1674, 0.2222, 0.08427, 0.1464, 0.1464, 0.1674, 0.2778, 0.2172, 0.2172, 0.1464, 0.1464, 0.08427, 0.2222, 0.1304, 0.3469, 0.1674, 0.2778, 0.08427, 0.2222, 0.03806, 0.3087, 0.1077, 0.422, 0.1304, 0.3469, 0.03806, 0.3087, 0.009607, 0.4025, 0.1, 0.5, 0.1077, 0.422, 0.009607, 0.4025, 0.0, 0.5, 0.1077, 0.578, 0.1, 0.5, 0.0, 0.5, 0.009607, 0.5975, 0.1304, 0.6531, 0.1077, 0.578, 0.009607, 0.5975, 0.03806, 0.6913, 0.1674, 0.7222, 0.1304, 0.6531, 0.03806, 0.6913, 0.08427, 0.7778, 0.2172, 0.7828, 0.1674, 0.7222, 0.08427, 0.7778, 0.1464, 0.8536, 0.2778, 0.8326, 0.2172, 0.7828, 0.1464, 0.8536, 0.2222, 0.9157, 0.3469, 0.8696, 0.2778, 0.8326, 0.2222, 0.9157, 0.3087, 0.9619, 0.422, 0.8923, 0.3469, 0.8696, 0.3087, 0.9619, 0.4025, 0.9904, 0.5, 0.9, 0.422, 0.8923, 0.4025, 0.9904, 0.5, 1.0, 0.578, 0.8923, 0.5, 0.9, 0.5, 1.0, 0.5975, 0.9904, 0.6531, 0.8696, 0.578, 0.8923, 0.5975, 0.9904, 0.6913, 0.9619, 0.7222, 0.8326, 0.6531, 0.8696, 0.6913, 0.9619, 0.7778, 0.9157, 0.7828, 0.7828, 0.7222, 0.8326, 0.7778, 0.9157, 0.8536, 0.8536, 0.8326, 0.7222, 0.7828, 0.7828, 0.8536, 0.8536, 0.9157, 0.7778, 0.8696, 0.6531, 0.8326, 0.7222, 0.9157, 0.7778, 0.9619, 0.6913, 0.8923, 0.578, 0.8696, 0.6531, 0.9619, 0.6913, 0.9904, 0.5975, 0.9, 0.5, 0.8923, 0.578, 0.9904, 0.5975, 1.0, 0.5, 0.8923, 0.422, 0.9, 0.5, 1.0, 0.5, 0.9904, 0.4025, 0.8696, 0.3469, 0.8923, 0.422, 0.9904, 0.4025, 0.9619, 0.3087, 0.8326, 0.2778, 0.8696, 0.3469, 0.9619, 0.3087, 0.9157, 0.2222, 0.7828, 0.2172, 0.8326, 0.2778, 0.9157, 0.2222, 0.8536, 0.1464, 0.5066, 0.8586, 0.5554, 0.8538, 0.5565, 0.8674, 0.5076, 0.8723])
me_circle.materials.append(mat_textured_paint)
me_circle.use_remesh_preserve_volume = False
me_circle.use_remesh_preserve_attributes = False
me_circle.use_mirror_vertex_groups = False
me_circle.update()
me_circle_003 = bpy.data.meshes.new('Circle.003')
me_circle_003.from_pydata([(0.01382, -0.04253, 0.2507), (-0.03618, -0.02629, 0.2507), (-0.03618, 0.02629, 0.2507), (0.01382, 0.04253, 0.2507), (0.04472, 0.0, 0.2507), (0.0, 0.0, 0.259), (0.03441, -0.025, 0.2519), (-0.01314, -0.04045, 0.2519), (-0.04253, 0.0, 0.2519), (-0.01314, 0.04045, 0.2519), (0.03441, 0.025, 0.2519), (0.02629, 0.0, 0.2568), (0.008123, -0.025, 0.2568), (-0.02127, -0.01545, 0.2568), (-0.02127, 0.01545, 0.2568), (0.008123, 0.025, 0.2568), (0.04796, 0.008031, 0.2475), (0.04796, -0.008031, 0.2475), (0.02246, -0.04313, 0.2475), (0.007183, -0.0481, 0.2475), (-0.03408, -0.03469, 0.2475), (-0.04352, -0.02169, 0.2475), (-0.04352, 0.02169, 0.2475), (-0.03408, 0.03469, 0.2475), (0.007183, 0.0481, 0.2475), (0.02246, 0.04313, 0.2475), (0.02507, -0.0351, 0.2516), (0.04113, -0.01299, 0.2516), (0.0003513, -0.04313, 0.2516), (-0.02564, -0.03469, 0.2516), (-0.04091, -0.01366, 0.2516), (-0.04091, 0.01366, 0.2516), (-0.02564, 0.03469, 0.2516), (0.0003513, 0.04313, 0.2516), (0.02507, 0.0351, 0.2516), (0.04113, 0.01299, 0.2516), (0.01366, 0.0, 0.2584), (0.03691, 0.0, 0.2541), (0.01141, -0.0351, 0.2541), (0.004222, -0.01299, 0.2584), (-0.01105, -0.008031, 0.2584), (-0.02986, -0.02169, 0.2541), (-0.01105, 0.008031, 0.2584), (-0.02986, 0.02169, 0.2541), (0.004222, 0.01299, 0.2584), (0.01141, 0.0351, 0.2541), (0.04309, -0.02127, 0.2481), (0.03354, -0.03441, 0.2481), (-0.00691, -0.04755, 0.2481), (-0.02236, -0.04253, 0.2481), (-0.04736, -0.008123, 0.2481), (-0.04736, 0.008123, 0.2481), (-0.02236, 0.04253, 0.2481), (-0.00691, 0.04755, 0.2481), (0.03354, 0.03441, 0.2481), (0.04309, 0.02127, 0.2481), (0.02236, -0.02629, 0.2549), (0.03191, -0.01314, 0.2549), (0.01809, -0.01314, 0.2574), (-0.01809, -0.02939, 0.2549), (-0.00264, -0.03441, 0.2549), (-0.00691, -0.02127, 0.2574), (-0.03354, 0.008123, 0.2549), (-0.03354, -0.008123, 0.2549), (-0.02236, 0.0, 0.2574), (-0.00264, 0.03441, 0.2549), (-0.01809, 0.02939, 0.2549), (-0.00691, 0.02127, 0.2574), (0.03191, 0.01314, 0.2549), (0.02236, 0.02629, 0.2549), (0.01809, 0.01314, 0.2574), (0.05303, 0.05303, 0.25), (0.06236, 0.04167, 0.25), (0.06929, 0.0287, 0.25), (0.07356, 0.01463, 0.25), (0.075, 2.31e-09, 0.25), (0.07356, -0.01463, 0.25), (0.06929, -0.0287, 0.25), (0.06236, -0.04167, 0.25), (0.05303, -0.05303, 0.25), (0.04167, -0.06236, 0.25), (0.0287, -0.06929, 0.25), (0.01463, -0.07356, 0.25), (-1.885e-08, -0.075, 0.25), (-0.01463, -0.07356, 0.25), (-0.0287, -0.06929, 0.25), (-0.04167, -0.06236, 0.25), (-0.05303, -0.05303, 0.25), (-0.06236, -0.04167, 0.25), (-0.06929, -0.0287, 0.25), (-0.07356, -0.01463, 0.25), (-0.075, 6.683e-08, 0.25), (-0.07356, 0.01463, 0.25), (-0.06929, 0.0287, 0.25), (-0.06236, 0.04167, 0.25), (-0.05303, 0.05303, 0.25), (-0.04167, 0.06236, 0.25), (-0.0287, 0.06929, 0.25), (-0.01463, 0.07356, 0.25), (1.148e-07, 0.075, 0.25), (0.01463, 0.07356, 0.25), (0.0287, 0.06929, 0.25), (0.04167, 0.06236, 0.25), (0.0, 0.0, 0.25)], [], [(16, 4, 17), (18, 0, 19), (20, 1, 21), (22, 2, 23), (24, 3, 25), (46, 27, 6), (27, 46, 17), (17, 4, 27), (6, 47, 46), (26, 0, 18), (26, 18, 47), (47, 6, 26), (48, 28, 7), (28, 48, 19), (19, 0, 28), (7, 49, 48), (20, 29, 1), (29, 20, 49), (49, 7, 29), (50, 30, 8), (30, 50, 21), (21, 1, 30), (8, 51, 50), (22, 31, 2), (31, 22, 51), (51, 8, 31), (52, 32, 9), (32, 52, 23), (23, 2, 32), (9, 53, 52), (24, 33, 3), (33, 24, 53), (53, 9, 33), (54, 34, 10), (34, 54, 25), (25, 3, 34), (10, 55, 54), (16, 35, 4), (35, 16, 55), (55, 10, 35), (56, 12, 38), (38, 26, 56), (6, 56, 26), (38, 0, 26), (56, 6, 57), (57, 58, 56), (12, 56, 58), (58, 57, 11), (36, 5, 39), (39, 58, 36), (11, 36, 58), (58, 39, 12), (37, 11, 57), (57, 27, 37), (4, 37, 27), (27, 57, 6), (59, 13, 41), (41, 29, 59), (7, 59, 29), (29, 41, 1), (59, 7, 60), (60, 61, 59), (13, 59, 61), (61, 60, 12), (39, 5, 40), (40, 61, 39), (12, 39, 61), (61, 40, 13), (38, 12, 60), (60, 28, 38), (0, 38, 28), (28, 60, 7), (62, 14, 43), (43, 31, 62), (8, 62, 31), (31, 43, 2), (62, 8, 63), (63, 64, 62), (14, 62, 64), (64, 63, 13), (40, 5, 42), (42, 64, 40), (13, 40, 64), (64, 42, 14), (41, 13, 63), (63, 30, 41), (1, 41, 30), (30, 63, 8), (65, 15, 45), (45, 33, 65), (9, 65, 33), (33, 45, 3), (65, 9, 66), (66, 67, 65), (15, 65, 67), (67, 66, 14), (42, 5, 44), (44, 67, 42), (14, 42, 67), (67, 44, 15), (43, 14, 66), (66, 32, 43), (2, 43, 32), (32, 66, 9), (68, 11, 37), (37, 35, 68), (10, 68, 35), (35, 37, 4), (68, 10, 69), (69, 70, 68), (11, 68, 70), (70, 69, 15), (44, 5, 36), (36, 70, 44), (15, 44, 70), (70, 36, 11), (45, 15, 69), (69, 34, 45), (3, 45, 34), (34, 69, 10), (72, 71, 103), (103, 73, 72), (103, 74, 73), (103, 75, 74), (103, 76, 75), (103, 77, 76), (103, 78, 77), (103, 79, 78), (103, 80, 79), (103, 81, 80), (103, 82, 81), (103, 83, 82), (103, 84, 83), (103, 85, 84), (103, 86, 85), (103, 87, 86), (103, 88, 87), (103, 89, 88), (103, 90, 89), (103, 91, 90), (103, 92, 91), (103, 93, 92), (103, 94, 93), (103, 95, 94), (103, 96, 95), (103, 97, 96), (103, 98, 97), (103, 99, 98), (103, 100, 99), (103, 101, 100), (103, 102, 101), (103, 71, 102)])
me_circle_003.polygons.foreach_set('use_smooth', [True] * 152)
_uv = me_circle_003.uv_layers.new(name='UVTex')
_uv.uv.foreach_set('vector', [0.5428, 0.2442, 0.5, 0.2615, 0.4572, 0.2442, 0.27, 0.3802, 0.2732, 0.4263, 0.2435, 0.4617, 0.315, 0.6818, 0.3598, 0.693, 0.3843, 0.7321, 0.6157, 0.7321, 0.6402, 0.693, 0.685, 0.6818, 0.7565, 0.4617, 0.7268, 0.4263, 0.73, 0.3802, 0.3866, 0.2702, 0.4307, 0.2806, 0.3667, 0.3165, 0.4307, 0.2806, 0.3866, 0.2702, 0.4572, 0.2442, 0.4572, 0.2442, 0.5, 0.2615, 0.4307, 0.2806, 0.3667, 0.3165, 0.3165, 0.3211, 0.3866, 0.2702, 0.3128, 0.3663, 0.2732, 0.4263, 0.27, 0.3802, 0.3128, 0.3663, 0.27, 0.3802, 0.3165, 0.3211, 0.3165, 0.3211, 0.3667, 0.3165, 0.3128, 0.3663, 0.2464, 0.5369, 0.27, 0.4981, 0.2843, 0.5701, 0.27, 0.4981, 0.2464, 0.5369, 0.2435, 0.4617, 0.2435, 0.4617, 0.2732, 0.4263, 0.27, 0.4981, 0.2843, 0.5701, 0.2732, 0.6193, 0.2464, 0.5369, 0.315, 0.6818, 0.315, 0.6367, 0.3598, 0.693, 0.315, 0.6367, 0.315, 0.6818, 0.2732, 0.6193, 0.2732, 0.6193, 0.2843, 0.5701, 0.315, 0.6367, 0.4567, 0.7526, 0.4271, 0.7182, 0.5, 0.7268, 0.4271, 0.7182, 0.4567, 0.7526, 0.3843, 0.7321, 0.3843, 0.7321, 0.3598, 0.693, 0.4271, 0.7182, 0.5, 0.7268, 0.5433, 0.7526, 0.4567, 0.7526, 0.6157, 0.7321, 0.5729, 0.7182, 0.6402, 0.693, 0.5729, 0.7182, 0.6157, 0.7321, 0.5433, 0.7526, 0.5433, 0.7526, 0.5, 0.7268, 0.5729, 0.7182, 0.7268, 0.6193, 0.685, 0.6367, 0.7157, 0.5701, 0.685, 0.6367, 0.7268, 0.6193, 0.685, 0.6818, 0.685, 0.6818, 0.6402, 0.693, 0.685, 0.6367, 0.7157, 0.5701, 0.7536, 0.5369, 0.7268, 0.6193, 0.7565, 0.4617, 0.73, 0.4981, 0.7268, 0.4263, 0.73, 0.4981, 0.7565, 0.4617, 0.7536, 0.5369, 0.7536, 0.5369, 0.7157, 0.5701, 0.73, 0.4981, 0.6835, 0.3211, 0.6872, 0.3663, 0.6333, 0.3165, 0.6872, 0.3663, 0.6835, 0.3211, 0.73, 0.3802, 0.73, 0.3802, 0.7268, 0.4263, 0.6872, 0.3663, 0.6333, 0.3165, 0.6134, 0.2702, 0.6835, 0.3211, 0.5428, 0.2442, 0.5693, 0.2806, 0.5, 0.2615, 0.5693, 0.2806, 0.5428, 0.2442, 0.6134, 0.2702, 0.6134, 0.2702, 0.6333, 0.3165, 0.5693, 0.2806, 0.3598, 0.3807, 0.3667, 0.4567, 0.3128, 0.4392, 0.3128, 0.4392, 0.3128, 0.3663, 0.3598, 0.3807, 0.3667, 0.3165, 0.3598, 0.3807, 0.3128, 0.3663, 0.3128, 0.4392, 0.2732, 0.4263, 0.3128, 0.3663, 0.3598, 0.3807, 0.3667, 0.3165, 0.4299, 0.3298, 0.4299, 0.3298, 0.4299, 0.4035, 0.3598, 0.3807, 0.3667, 0.4567, 0.3598, 0.3807, 0.4299, 0.4035, 0.4299, 0.4035, 0.4299, 0.3298, 0.5, 0.3598, 0.5, 0.4271, 0.5, 0.5, 0.4307, 0.4775, 0.4307, 0.4775, 0.4299, 0.4035, 0.5, 0.4271, 0.5, 0.3598, 0.5, 0.4271, 0.4299, 0.4035, 0.4299, 0.4035, 0.4307, 0.4775, 0.3667, 0.4567, 0.5, 0.3032, 0.5, 0.3598, 0.4299, 0.3298, 0.4299, 0.3298, 0.4307, 0.2806, 0.5, 0.3032, 0.5, 0.2615, 0.5, 0.3032, 0.4307, 0.2806, 0.4307, 0.2806, 0.4299, 0.3298, 0.3667, 0.3165, 0.3433, 0.5965, 0.4176, 0.6134, 0.3843, 0.6593, 0.3843, 0.6593, 0.315, 0.6367, 0.3433, 0.5965, 0.2843, 0.5701, 0.3433, 0.5965, 0.315, 0.6367, 0.315, 0.6367, 0.3843, 0.6593, 0.3598, 0.693, 0.3433, 0.5965, 0.2843, 0.5701, 0.3165, 0.5141, 0.3165, 0.5141, 0.3866, 0.5369, 0.3433, 0.5965, 0.4176, 0.6134, 0.3433, 0.5965, 0.3866, 0.5369, 0.3866, 0.5369, 0.3165, 0.5141, 0.3667, 0.4567, 0.4307, 0.4775, 0.5, 0.5, 0.4572, 0.559, 0.4572, 0.559, 0.3866, 0.5369, 0.4307, 0.4775, 0.3667, 0.4567, 0.4307, 0.4775, 0.3866, 0.5369, 0.3866, 0.5369, 0.4572, 0.559, 0.4176, 0.6134, 0.3128, 0.4392, 0.3667, 0.4567, 0.3165, 0.5141, 0.3165, 0.5141, 0.27, 0.4981, 0.3128, 0.4392, 0.2732, 0.4263, 0.3128, 0.4392, 0.27, 0.4981, 0.27, 0.4981, 0.3165, 0.5141, 0.2843, 0.5701, 0.5433, 0.6789, 0.5824, 0.6134, 0.6157, 0.6593, 0.6157, 0.6593, 0.5729, 0.7182, 0.5433, 0.6789, 0.5, 0.7268, 0.5433, 0.6789, 0.5729, 0.7182, 0.5729, 0.7182, 0.6157, 0.6593, 0.6402, 0.693, 0.5433, 0.6789, 0.5, 0.7268, 0.4567, 0.6789, 0.4567, 0.6789, 0.5, 0.6193, 0.5433, 0.6789, 0.5824, 0.6134, 0.5433, 0.6789, 0.5, 0.6193, 0.5, 0.6193, 0.4567, 0.6789, 0.4176, 0.6134, 0.4572, 0.559, 0.5, 0.5, 0.5428, 0.559, 0.5428, 0.559, 0.5, 0.6193, 0.4572, 0.559, 0.4176, 0.6134, 0.4572, 0.559, 0.5, 0.6193, 0.5, 0.6193, 0.5428, 0.559, 0.5824, 0.6134, 0.3843, 0.6593, 0.4176, 0.6134, 0.4567, 0.6789, 0.4567, 0.6789, 0.4271, 0.7182, 0.3843, 0.6593, 0.3598, 0.693, 0.3843, 0.6593, 0.4271, 0.7182, 0.4271, 0.7182, 0.4567, 0.6789, 0.5, 0.7268, 0.6835, 0.5141, 0.6333, 0.4567, 0.6872, 0.4392, 0.6872, 0.4392, 0.73, 0.4981, 0.6835, 0.5141, 0.7157, 0.5701, 0.6835, 0.5141, 0.73, 0.4981, 0.73, 0.4981, 0.6872, 0.4392, 0.7268, 0.4263, 0.6835, 0.5141, 0.7157, 0.5701, 0.6567, 0.5965, 0.6567, 0.5965, 0.6134, 0.5369, 0.6835, 0.5141, 0.6333, 0.4567, 0.6835, 0.5141, 0.6134, 0.5369, 0.6134, 0.5369, 0.6567, 0.5965, 0.5824, 0.6134, 0.5428, 0.559, 0.5, 0.5, 0.5693, 0.4775, 0.5693, 0.4775, 0.6134, 0.5369, 0.5428, 0.559, 0.5824, 0.6134, 0.5428, 0.559, 0.6134, 0.5369, 0.6134, 0.5369, 0.5693, 0.4775, 0.6333, 0.4567, 0.6157, 0.6593, 0.5824, 0.6134, 0.6567, 0.5965, 0.6567, 0.5965, 0.685, 0.6367, 0.6157, 0.6593, 0.6402, 0.693, 0.6157, 0.6593, 0.685, 0.6367, 0.685, 0.6367, 0.6567, 0.5965, 0.7157, 0.5701, 0.5701, 0.3298, 0.5, 0.3598, 0.5, 0.3032, 0.5, 0.3032, 0.5693, 0.2806, 0.5701, 0.3298, 0.6333, 0.3165, 0.5701, 0.3298, 0.5693, 0.2806, 0.5693, 0.2806, 0.5, 0.3032, 0.5, 0.2615, 0.5701, 0.3298, 0.6333, 0.3165, 0.6402, 0.3807, 0.6402, 0.3807, 0.5701, 0.4035, 0.5701, 0.3298, 0.5, 0.3598, 0.5701, 0.3298, 0.5701, 0.4035, 0.5701, 0.4035, 0.6402, 0.3807, 0.6333, 0.4567, 0.5693, 0.4775, 0.5, 0.5, 0.5, 0.4271, 0.5, 0.4271, 0.5701, 0.4035, 0.5693, 0.4775, 0.6333, 0.4567, 0.5693, 0.4775, 0.5701, 0.4035, 0.5701, 0.4035, 0.5, 0.4271, 0.5, 0.3598, 0.6872, 0.4392, 0.6333, 0.4567, 0.6402, 0.3807, 0.6402, 0.3807, 0.6872, 0.3663, 0.6872, 0.4392, 0.7268, 0.4263, 0.6872, 0.4392, 0.6872, 0.3663, 0.6872, 0.3663, 0.6402, 0.3807, 0.6333, 0.3165, 0.7222, 0.1674, 0.7828, 0.2172, 0.5, 0.5, 0.5, 0.5, 0.6531, 0.1304, 0.7222, 0.1674, 0.5, 0.5, 0.578, 0.1077, 0.6531, 0.1304, 0.5, 0.5, 0.5, 0.1, 0.578, 0.1077, 0.5, 0.5, 0.422, 0.1077, 0.5, 0.1, 0.5, 0.5, 0.3469, 0.1304, 0.422, 0.1077, 0.5, 0.5, 0.2778, 0.1674, 0.3469, 0.1304, 0.5, 0.5, 0.2172, 0.2172, 0.2778, 0.1674, 0.5, 0.5, 0.1674, 0.2778, 0.2172, 0.2172, 0.5, 0.5, 0.1304, 0.3469, 0.1674, 0.2778, 0.5, 0.5, 0.1077, 0.422, 0.1304, 0.3469, 0.5, 0.5, 0.1, 0.5, 0.1077, 0.422, 0.5, 0.5, 0.1077, 0.578, 0.1, 0.5, 0.5, 0.5, 0.1304, 0.6531, 0.1077, 0.578, 0.5, 0.5, 0.1674, 0.7222, 0.1304, 0.6531, 0.5, 0.5, 0.2172, 0.7828, 0.1674, 0.7222, 0.5, 0.5, 0.2778, 0.8326, 0.2172, 0.7828, 0.5, 0.5, 0.3469, 0.8696, 0.2778, 0.8326, 0.5, 0.5, 0.422, 0.8923, 0.3469, 0.8696, 0.5, 0.5, 0.5, 0.9, 0.422, 0.8923, 0.5, 0.5, 0.578, 0.8923, 0.5, 0.9, 0.5, 0.5, 0.6531, 0.8696, 0.578, 0.8923, 0.5, 0.5, 0.7222, 0.8326, 0.6531, 0.8696, 0.5, 0.5, 0.7828, 0.7828, 0.7222, 0.8326, 0.5, 0.5, 0.8326, 0.7222, 0.7828, 0.7828, 0.5, 0.5, 0.8696, 0.6531, 0.8326, 0.7222, 0.5, 0.5, 0.8923, 0.578, 0.8696, 0.6531, 0.5, 0.5, 0.9, 0.5, 0.8923, 0.578, 0.5, 0.5, 0.8923, 0.422, 0.9, 0.5, 0.5, 0.5, 0.8696, 0.3469, 0.8923, 0.422, 0.5, 0.5, 0.8326, 0.2778, 0.8696, 0.3469, 0.5, 0.5, 0.7828, 0.2172, 0.8326, 0.2778])
me_circle_003.materials.append(mat_textured_paint)
me_circle_003.use_remesh_preserve_volume = False
me_circle_003.use_remesh_preserve_attributes = False
me_circle_003.use_mirror_vertex_groups = False
me_circle_003.update()
me_plane = bpy.data.meshes.new('Plane')
me_plane.from_pydata([(0.005, -0.125, 0.28), (0.005, -0.14, 0.28), (0.005, -0.14, 0.01), (0.005, -0.125, 0.01), (0.005, -0.215, 0.01), (0.005, -0.23, 0.01), (0.005, -0.1415, 0.2035), (0.005, -0.1404, 0.2019), (0.005, -0.14, 0.2), (0.005, -0.1496, 0.2019), (0.005, -0.1485, 0.2035), (0.005, -0.1469, 0.2046), (0.005, -0.145, 0.205), (0.005, -0.1431, 0.2046), (0.005, -0.125, -0.002), (0.005, -0.23, -0.002), (-0.005, -0.23, -0.002), (-0.005, -0.125, -0.002), (-0.005, -0.1431, 0.2046), (-0.005, -0.145, 0.205), (-0.005, -0.1469, 0.2046), (-0.005, -0.1485, 0.2035), (-0.005, -0.1496, 0.2019), (-0.005, -0.14, 0.2), (-0.005, -0.1404, 0.2019), (-0.005, -0.1415, 0.2035), (-0.005, -0.23, 0.01), (-0.005, -0.215, 0.01), (-0.005, -0.125, 0.01), (-0.005, -0.14, 0.01), (-0.005, -0.14, 0.28), (-0.005, -0.125, 0.28)], [], [(3, 0, 8), (2, 3, 8), (1, 5, 4, 9), (1, 9, 10), (1, 10, 11), (1, 11, 12), (0, 1, 12), (0, 12, 13), (0, 13, 6), (0, 6, 7), (0, 7, 8), (15, 5, 26, 16), (3, 14, 17, 28), (9, 4, 27, 22), (2, 8, 23, 29), (6, 13, 18, 25), (13, 12, 19, 18), (12, 11, 20, 19), (11, 10, 21, 20), (10, 9, 22, 21), (8, 7, 24, 23), (7, 6, 25, 24), (5, 1, 30, 26), (0, 3, 28, 31), (1, 0, 31, 30), (23, 31, 28), (23, 28, 29), (27, 26, 30, 22), (21, 22, 30), (20, 21, 30), (19, 20, 30), (19, 30, 31), (18, 19, 31), (25, 18, 31), (24, 25, 31), (23, 24, 31), (2, 4, 15, 14), (4, 5, 15), (2, 14, 3), (17, 29, 28), (16, 27, 29, 17), (16, 26, 27), (4, 2, 29, 27)])
me_plane.polygons.foreach_set('use_smooth', [0, 0, 1, 1, 1, 1, 1, 1, 1, 1, 1, 1, 0, 1, 0, 1, 1, 1, 1, 1, 1, 1, 1, 0, 1, 0, 0, 1, 1, 1, 1, 1, 1, 1, 1, 1, 1, 1, 0, 0, 0, 1, 1])
me_plane.materials.append(mat_black_paint)
me_plane.use_remesh_preserve_volume = False
me_plane.use_remesh_preserve_attributes = False
me_plane.use_mirror_vertex_groups = False
me_plane.update()
me_tube_001 = bpy.data.meshes.new('Tube.001')
me_tube_001.from_pydata([(0.08335, 0.08335, -0.007), (0.09801, 0.06549, -0.007), (0.1089, 0.04511, -0.007), (0.1156, 0.023, -0.007), (0.1179, -2.678e-08, -0.007), (0.1156, -0.023, -0.007), (0.1089, -0.04511, -0.007), (0.09801, -0.06549, -0.007), (0.08335, -0.08335, -0.007), (0.06549, -0.09801, -0.007), (0.04511, -0.1089, -0.007), (0.023, -0.1156, -0.007), (-6.077e-08, -0.1179, -0.007), (-0.023, -0.1156, -0.007), (-0.04511, -0.1089, -0.007), (-0.06549, -0.09801, -0.007), (-0.08335, -0.08335, -0.007), (-0.09801, -0.06549, -0.007), (-0.1089, -0.04511, -0.007), (-0.1156, -0.023, -0.007), (-0.1179, 7.462e-08, -0.007), (-0.1156, 0.023, -0.007), (-0.1089, 0.04511, -0.007), (-0.09801, 0.06549, -0.007), (-0.08335, 0.08335, -0.007), (-0.06549, 0.09801, -0.007), (-0.04511, 0.1089, -0.007), (-0.023, 0.1156, -0.007), (1.493e-07, 0.1179, -0.007), (0.023, 0.1156, -0.007), (0.04511, 0.1089, -0.007), (0.06549, 0.09801, -0.007), (0.08335, 0.08335, 0.007), (0.09801, 0.06549, 0.007), (0.1089, 0.04511, 0.007), (0.1156, 0.023, 0.007), (0.1179, -9.322e-08, 0.007), (0.1156, -0.023, 0.007), (0.1089, -0.04511, 0.007), (0.09801, -0.06549, 0.007), (0.08335, -0.08335, 0.007), (0.06549, -0.09801, 0.007), (0.04511, -0.1089, 0.007), (0.023, -0.1156, 0.007), (2.361e-07, -0.1179, 0.007), (-0.023, -0.1156, 0.007), (-0.04511, -0.1089, 0.007), (-0.06549, -0.09801, 0.007), (-0.08335, -0.08335, 0.007), (-0.09801, -0.06549, 0.007), (-0.1089, -0.04511, 0.007), (-0.1156, -0.023, 0.007), (-0.1179, -2.738e-07, 0.007), (-0.1156, 0.023, 0.007), (-0.1089, 0.04511, 0.007), (-0.09801, 0.06549, 0.007), (-0.08335, 0.08335, 0.007), (-0.06549, 0.09801, 0.007), (-0.04511, 0.1089, 0.007), (-0.023, 0.1156, 0.007), (-6.367e-07, 0.1179, 0.007), (0.023, 0.1156, 0.007), (0.04511, 0.1089, 0.007), (0.06549, 0.09801, 0.007), (0.08502, 0.08502, 0.008), (0.09997, 0.0668, 0.008), (0.1111, 0.04601, 0.008), (0.1179, 0.02346, 0.008), (0.1202, -1.015e-07, 0.008), (0.1179, -0.02346, 0.008), (0.1111, -0.04601, 0.008), (0.09997, -0.0668, 0.008), (0.08502, -0.08502, 0.008), (0.0668, -0.09997, 0.008), (0.04601, -0.1111, 0.008), (0.02346, -0.1179, 0.008), (2.348e-07, -0.1202, 0.008), (-0.02346, -0.1179, 0.008), (-0.04601, -0.1111, 0.008), (-0.0668, -0.09997, 0.008), (-0.08502, -0.08502, 0.008), (-0.09997, -0.0668, 0.008), (-0.1111, -0.04601, 0.008), (-0.1179, -0.02346, 0.008), (-0.1202, -2.857e-07, 0.008), (-0.1179, 0.02346, 0.008), (-0.1111, 0.04601, 0.008), (-0.09997, 0.0668, 0.008), (-0.08502, 0.08502, 0.008), (-0.0668, 0.09997, 0.008), (-0.04601, 0.1111, 0.008), (-0.02346, 0.1179, 0.008), (-6.555e-07, 0.1202, 0.008), (0.02346, 0.1179, 0.008), (0.04601, 0.1111, 0.008), (0.0668, 0.09997, 0.008), (-0.1203, -0.02393, 0.007), (-0.1226, -2.916e-07, 0.007), (-0.1203, 0.02392, 0.007), (-0.1133, 0.04693, 0.007), (-0.102, 0.06813, 0.007), (-0.08672, 0.08672, 0.007), (-0.06813, 0.102, 0.007), (-0.04693, 0.1133, 0.007), (-0.02393, 0.1203, 0.007), (-6.694e-07, 0.1226, 0.007), (0.02392, 0.1203, 0.007), (0.04693, 0.1133, 0.007), (0.08502, 0.08502, -0.008), (0.09997, 0.0668, -0.008), (0.1111, 0.04601, -0.008), (0.1179, 0.02346, -0.008), (0.1202, -2.473e-08, -0.008), (0.1179, -0.02346, -0.008), (0.1111, -0.04601, -0.008), (0.09997, -0.0668, -0.008), (0.08502, -0.08502, -0.008), (0.0668, -0.09997, -0.008), (0.04601, -0.1111, -0.008), (0.02346, -0.1179, -0.008), (-6.475e-08, -0.1202, -0.008), (-0.02346, -0.1179, -0.008), (-0.04601, -0.1111, -0.008), (-0.0668, -0.09997, -0.008), (-0.08502, -0.08502, -0.008), (-0.09997, -0.0668, -0.008), (-0.1111, -0.04601, -0.008), (-0.1179, -0.02346, -0.008), (-0.1202, 7.87e-08, -0.008), (-0.1179, 0.02346, -0.008), (-0.1111, 0.04601, -0.008), (-0.09997, 0.0668, -0.008), (-0.08502, 0.08502, -0.008), (-0.0668, 0.09997, -0.008), (-0.04601, 0.1111, -0.008), (-0.02346, 0.1179, -0.008), (1.495e-07, 0.1202, -0.008), (0.02346, 0.1179, -0.008), (0.04601, 0.1111, -0.008), (0.0668, 0.09997, -0.008), (0.08672, 0.08672, -0.007), (0.102, 0.06813, -0.007), (0.1133, 0.04693, -0.007), (0.1203, 0.02393, -0.007), (0.1226, -2.67e-08, -0.007), (0.1203, -0.02393, -0.007), (0.1133, -0.04693, -0.007), (0.102, -0.06813, -0.007), (0.08672, -0.08672, -0.007), (0.06813, -0.102, -0.007), (0.04693, -0.1133, -0.007), (0.02393, -0.1203, -0.007), (-6.205e-08, -0.1226, -0.007), (-0.02393, -0.1203, -0.007), (-0.04693, -0.1133, -0.007), (-0.06813, -0.102, -0.007), (-0.08672, -0.08672, -0.007), (-0.102, -0.06813, -0.007), (-0.1133, -0.04693, -0.007), (-0.1203, -0.02393, -0.007), (-0.1226, 7.88e-08, -0.007), (-0.1203, 0.02393, -0.007), (-0.1133, 0.04693, -0.007), (-0.102, 0.06813, -0.007), (-0.08672, 0.08672, -0.007), (-0.06813, 0.102, -0.007), (-0.04693, 0.1133, -0.007), (-0.02393, 0.1203, -0.007), (1.565e-07, 0.1226, -0.007), (0.02393, 0.1203, -0.007), (0.04693, 0.1133, -0.007), (0.06813, 0.102, -0.007), (0.08672, 0.08672, 0.007), (0.102, 0.06813, 0.007), (0.1133, 0.04693, 0.007), (0.1203, 0.02393, 0.007), (0.1226, -2.416e-08, 0.007), (0.1203, -0.02393, 0.007), (0.1133, -0.04693, 0.007), (0.102, -0.06813, 0.007), (0.08672, -0.08672, 0.007), (0.06813, -0.102, 0.007), (0.04693, -0.1133, 0.007), (0.02393, -0.1203, 0.007), (-6.285e-08, -0.1226, 0.007), (-0.02393, -0.1203, 0.007), (-0.04693, -0.1133, 0.007), (-0.06813, -0.102, 0.007), (-0.08672, -0.08672, 0.007), (-0.102, -0.06813, 0.007), (-0.1133, -0.04693, 0.007), (0.06813, 0.102, 0.007), (0.00244, 0.1208, -0.002121), (0.002869, 0.1208, -0.001667), (0.003187, 0.1208, -0.001148), (0.003384, 0.1208, -0.0005853), (0.00345, 0.1208, 5.224e-10), (0.003384, 0.1208, 0.0005853), (0.003187, 0.1208, 0.001148), (0.002869, 0.1208, 0.001667), (0.00244, 0.1208, 0.002121), (0.001917, 0.1208, 0.002494), (0.00132, 0.1208, 0.002772), (0.0006731, 0.1208, 0.002942), (2.528e-09, 0.1208, 0.003), (-0.0006731, 0.1208, 0.002942), (-0.00132, 0.1208, 0.002772), (-0.001917, 0.1208, 0.002494), (-0.00244, 0.1208, 0.002121), (-0.002869, 0.1208, 0.001667), (-0.003187, 0.1208, 0.001148), (-0.003384, 0.1208, 0.0005853), (-0.00345, 0.1208, -1.713e-09), (-0.003384, 0.1208, -0.0005853), (-0.003187, 0.1208, -0.001148), (-0.002869, 0.1208, -0.001667), (-0.00244, 0.1208, -0.002121), (-0.001917, 0.1208, -0.002494), (-0.00132, 0.1208, -0.002772), (-0.0006731, 0.1208, -0.002942), (8.677e-09, 0.1208, -0.003), (0.0006731, 0.1208, -0.002942), (0.00132, 0.1208, -0.002772), (0.001917, 0.1208, -0.002494), (0.00244, 0.1323, -0.002121), (0.002869, 0.1323, -0.001667), (0.003187, 0.1323, -0.001148), (0.003384, 0.1323, -0.0005853), (0.00345, 0.1323, 2.516e-09), (0.003384, 0.1323, 0.0005853), (0.003187, 0.1323, 0.001148), (0.002869, 0.1323, 0.001667), (0.00244, 0.1323, 0.002121), (0.001917, 0.1323, 0.002494), (0.00132, 0.1323, 0.002772), (0.0006731, 0.1323, 0.002942), (1.101e-08, 0.1323, 0.003), (-0.000673, 0.1323, 0.002942), (-0.00132, 0.1323, 0.002772), (-0.001917, 0.1323, 0.002494), (-0.00244, 0.1323, 0.002121), (-0.002869, 0.1323, 0.001667), (-0.003187, 0.1323, 0.001148), (-0.003384, 0.1323, 0.0005853), (-0.00345, 0.1323, 6.986e-09), (-0.003384, 0.1323, -0.0005853), (-0.003187, 0.1323, -0.001148), (-0.002869, 0.1323, -0.001667), (-0.00244, 0.1323, -0.002121), (-0.001917, 0.1323, -0.002494), (-0.00132, 0.1323, -0.002772), (-0.0006731, 0.1323, -0.002942), (-1.454e-08, 0.1323, -0.003), (0.000673, 0.1323, -0.002942), (0.00132, 0.1323, -0.002772), (0.001917, 0.1323, -0.002494), (0.001917, -0.1208, -0.002494), (0.00132, -0.1208, -0.002772), (0.000673, -0.1208, -0.002942), (-1.444e-08, -0.1208, -0.003), (-0.0006731, -0.1208, -0.002942), (-0.00132, -0.1208, -0.002772), (-0.001917, -0.1208, -0.002494), (-0.00244, -0.1208, -0.002121), (-0.002869, -0.1208, -0.001667), (-0.003187, -0.1208, -0.001148), (-0.003384, -0.1208, -0.0005853), (-0.00345, -0.1208, 6.935e-09), (-0.003384, -0.1208, 0.0005853), (-0.003187, -0.1208, 0.001148), (-0.002869, -0.1208, 0.001667), (-0.00244, -0.1208, 0.002121), (-0.001917, -0.1208, 0.002494), (-0.00132, -0.1208, 0.002772), (-0.000673, -0.1208, 0.002942), (1.111e-08, -0.1208, 0.003), (0.0006731, -0.1208, 0.002942), (0.00132, -0.1208, 0.002772), (0.001917, -0.1208, 0.002494), (0.00244, -0.1208, 0.002121), (0.002869, -0.1208, 0.001667), (0.003187, -0.1208, 0.001148), (0.003384, -0.1208, 0.0005853), (0.00345, -0.1208, 2.465e-09), (0.003384, -0.1208, -0.0005853), (0.003187, -0.1208, -0.001148), (0.002869, -0.1208, -0.001667), (0.00244, -0.1208, -0.002121), (0.001917, -0.1323, -0.002494), (0.00132, -0.1323, -0.002772), (0.0006731, -0.1323, -0.002942), (8.706e-09, -0.1323, -0.003), (-0.0006731, -0.1323, -0.002942), (-0.00132, -0.1323, -0.002772), (-0.001917, -0.1323, -0.002494), (-0.00244, -0.1323, -0.002121), (-0.002869, -0.1323, -0.001667), (-0.003187, -0.1323, -0.001148), (-0.003384, -0.1323, -0.0005853), (-0.00345, -0.1323, -1.756e-09), (-0.003384, -0.1323, 0.0005853), (-0.003187, -0.1323, 0.001148), (-0.002869, -0.1323, 0.001667), (-0.00244, -0.1323, 0.002121), (-0.001917, -0.1323, 0.002494), (-0.00132, -0.1323, 0.002772), (-0.0006731, -0.1323, 0.002942), (2.557e-09, -0.1323, 0.003), (0.0006731, -0.1323, 0.002942), (0.00132, -0.1323, 0.002772), (0.001917, -0.1323, 0.002494), (0.00244, -0.1323, 0.002121), (0.002869, -0.1323, 0.001667), (0.003187, -0.1323, 0.001148), (0.003384, -0.1323, 0.0005853), (0.00345, -0.1323, 4.788e-10), (0.003384, -0.1323, -0.0005853), (0.003187, -0.1323, -0.001148), (0.002869, -0.1323, -0.001667), (0.00244, -0.1323, -0.002121), (-0.1207, -0.00244, -0.002121), (-0.1207, -0.002869, -0.001667), (-0.1207, -0.003187, -0.001148), (-0.1207, -0.003384, -0.0005853), (-0.1207, -0.00345, 4.788e-10), (-0.1207, -0.003384, 0.0005853), (-0.1207, -0.003187, 0.001148), (-0.1207, -0.002869, 0.001667), (-0.1207, -0.00244, 0.002121), (-0.1207, -0.001917, 0.002494), (-0.1207, -0.00132, 0.002772), (-0.1207, -0.0006731, 0.002942), (-0.1207, -9.127e-09, 0.003), (-0.1207, 0.0006731, 0.002942), (-0.1207, 0.00132, 0.002772), (-0.1207, 0.001917, 0.002494), (-0.1207, 0.00244, 0.002121), (-0.1207, 0.002869, 0.001667), (-0.1207, 0.003187, 0.001148), (-0.1207, 0.003384, 0.0005853), (-0.1207, 0.00345, -1.756e-09), (-0.1207, 0.003384, -0.0005853), (-0.1207, 0.003187, -0.001148), (-0.1207, 0.002869, -0.001667), (-0.1207, 0.00244, -0.002121), (-0.1207, 0.001917, -0.002494), (-0.1207, 0.00132, -0.002772), (-0.1207, 0.000673, -0.002942), (-0.1207, -1.77e-08, -0.003), (-0.1207, -0.0006731, -0.002942), (-0.1207, -0.00132, -0.002772), (-0.1207, -0.001917, -0.002494), (-0.09725, -0.00244, -0.002121), (-0.09725, -0.002869, -0.001667), (-0.09725, -0.003187, -0.001148), (-0.09725, -0.003384, -0.0005853), (-0.09725, -0.00345, 2.465e-09), (-0.09725, -0.003384, 0.0005853), (-0.09725, -0.003187, 0.001148), (-0.09725, -0.002869, 0.001667), (-0.09725, -0.00244, 0.002121), (-0.09725, -0.001917, 0.002494), (-0.09725, -0.00132, 0.002772), (-0.09725, -0.0006731, 0.002942), (-0.09725, -1.77e-08, 0.003), (-0.09725, 0.000673, 0.002942), (-0.09725, 0.00132, 0.002772), (-0.09725, 0.001917, 0.002494), (-0.09725, 0.00244, 0.002121), (-0.09725, 0.002869, 0.001667), (-0.09725, 0.003187, 0.001148), (-0.09725, 0.003384, 0.0005853), (-0.09725, 0.00345, 6.935e-09), (-0.09725, 0.003384, -0.0005853), (-0.09725, 0.003187, -0.001148), (-0.09725, 0.002869, -0.001667), (-0.09725, 0.00244, -0.002121), (-0.09725, 0.001917, -0.002494), (-0.09725, 0.00132, -0.002772), (-0.09725, 0.0006731, -0.002942), (-0.09725, 8.009e-09, -0.003), (-0.09725, -0.000673, -0.002942), (-0.09725, -0.00132, -0.002772), (-0.09725, -0.001917, -0.002494), (0.1208, 0.00244, -0.002121), (0.1208, 0.002869, -0.001667), (0.1208, 0.003187, -0.001148), (0.1208, 0.003384, -0.0005853), (0.1208, 0.00345, 4.788e-10), (0.1208, 0.003384, 0.0005853), (0.1208, 0.003187, 0.001148), (0.1208, 0.002869, 0.001667), (0.1208, 0.00244, 0.002121), (0.1208, 0.001917, 0.002494), (0.1208, 0.00132, 0.002772), (0.1208, 0.000673, 0.002942), (0.1208, -9.127e-09, 0.003), (0.1208, -0.0006731, 0.002942), (0.1208, -0.00132, 0.002772), (0.1208, -0.001917, 0.002494), (0.1208, -0.00244, 0.002121), (0.1208, -0.002869, 0.001667), (0.1208, -0.003187, 0.001148), (0.1208, -0.003384, 0.0005853), (0.1208, -0.00345, -1.756e-09), (0.1208, -0.003384, -0.0005853), (0.1208, -0.003187, -0.001148), (0.1208, -0.002869, -0.001667), (0.1208, -0.00244, -0.002121), (0.1208, -0.001917, -0.002494), (0.1208, -0.00132, -0.002772), (0.1208, -0.0006731, -0.002942), (0.1208, -9.127e-09, -0.003), (0.1208, 0.0006731, -0.002942), (0.1208, 0.00132, -0.002772), (0.1208, 0.001917, -0.002494), (0.09725, 0.00244, -0.002121), (0.09725, 0.002869, -0.001667), (0.09725, 0.003187, -0.001148), (0.09725, 0.003384, -0.0005853), (0.09725, 0.00345, 2.465e-09), (0.09725, 0.003384, 0.0005853), (0.09725, 0.003187, 0.001148), (0.09725, 0.002869, 0.001667), (0.09725, 0.00244, 0.002121), (0.09725, 0.001917, 0.002494), (0.09725, 0.00132, 0.002772), (0.09725, 0.0006731, 0.002942), (0.09725, -5.588e-10, 0.003), (0.09725, -0.0006731, 0.002942), (0.09725, -0.00132, 0.002772), (0.09725, -0.001917, 0.002494), (0.09725, -0.00244, 0.002121), (0.09725, -0.002869, 0.001667), (0.09725, -0.003187, 0.001148), (0.09725, -0.003384, 0.0005853), (0.09725, -0.00345, 6.935e-09), (0.09725, -0.003384, -0.0005853), (0.09725, -0.003187, -0.001148), (0.09725, -0.002869, -0.001667), (0.09725, -0.00244, -0.002121), (0.09725, -0.001917, -0.002494), (0.09725, -0.00132, -0.002772), (0.09725, -0.0006731, -0.002942), (0.09725, -2.626e-08, -0.003), (0.09725, 0.000673, -0.002942), (0.09725, 0.00132, -0.002772), (0.09725, 0.001917, -0.002494)], [], [(0, 1, 33, 32), (1, 2, 34, 33), (2, 3, 35, 34), (3, 4, 36, 35), (4, 5, 37, 36), (5, 6, 38, 37), (6, 7, 39, 38), (7, 8, 40, 39), (8, 9, 41, 40), (9, 10, 42, 41), (10, 11, 43, 42), (11, 12, 44, 43), (12, 13, 45, 44), (13, 14, 46, 45), (14, 15, 47, 46), (15, 16, 48, 47), (16, 17, 49, 48), (17, 18, 50, 49), (18, 19, 51, 50), (19, 20, 52, 51), (20, 21, 53, 52), (21, 22, 54, 53), (22, 23, 55, 54), (23, 24, 56, 55), (24, 25, 57, 56), (25, 26, 58, 57), (26, 27, 59, 58), (27, 28, 60, 59), (28, 29, 61, 60), (29, 30, 62, 61), (30, 31, 63, 62), (31, 0, 32, 63), (33, 65, 64, 32), (34, 66, 65, 33), (35, 67, 66, 34), (36, 68, 67, 35), (37, 69, 68, 36), (38, 70, 69, 37), (39, 71, 70, 38), (40, 72, 71, 39), (41, 73, 72, 40), (42, 74, 73, 41), (43, 75, 74, 42), (44, 76, 75, 43), (45, 77, 76, 44), (46, 78, 77, 45), (47, 79, 78, 46), (48, 80, 79, 47), (49, 81, 80, 48), (50, 82, 81, 49), (51, 83, 82, 50), (52, 84, 83, 51), (53, 85, 84, 52), (54, 86, 85, 53), (55, 87, 86, 54), (56, 88, 87, 55), (57, 89, 88, 56), (58, 90, 89, 57), (59, 91, 90, 58), (60, 92, 91, 59), (61, 93, 92, 60), (62, 94, 93, 61), (63, 95, 94, 62), (32, 64, 95, 63), (65, 173, 172, 64), (66, 174, 173, 65), (67, 175, 174, 66), (68, 176, 175, 67), (69, 177, 176, 68), (70, 178, 177, 69), (71, 179, 178, 70), (72, 180, 179, 71), (73, 181, 180, 72), (74, 182, 181, 73), (75, 183, 182, 74), (76, 184, 183, 75), (77, 185, 184, 76), (78, 186, 185, 77), (79, 187, 186, 78), (80, 188, 187, 79), (81, 189, 188, 80), (82, 190, 189, 81), (83, 96, 190, 82), (84, 97, 96, 83), (85, 98, 97, 84), (86, 99, 98, 85), (87, 100, 99, 86), (88, 101, 100, 87), (89, 102, 101, 88), (90, 103, 102, 89), (91, 104, 103, 90), (92, 105, 104, 91), (93, 106, 105, 92), (94, 107, 106, 93), (95, 191, 107, 94), (64, 172, 191, 95), (0, 108, 109, 1), (1, 109, 110, 2), (2, 110, 111, 3), (3, 111, 112, 4), (4, 112, 113, 5), (5, 113, 114, 6), (6, 114, 115, 7), (7, 115, 116, 8), (8, 116, 117, 9), (9, 117, 118, 10), (10, 118, 119, 11), (11, 119, 120, 12), (12, 120, 121, 13), (13, 121, 122, 14), (14, 122, 123, 15), (15, 123, 124, 16), (16, 124, 125, 17), (17, 125, 126, 18), (18, 126, 127, 19), (19, 127, 128, 20), (20, 128, 129, 21), (21, 129, 130, 22), (22, 130, 131, 23), (23, 131, 132, 24), (24, 132, 133, 25), (25, 133, 134, 26), (26, 134, 135, 27), (27, 135, 136, 28), (28, 136, 137, 29), (29, 137, 138, 30), (30, 138, 139, 31), (108, 0, 31, 139), (108, 140, 141, 109), (109, 141, 142, 110), (110, 142, 143, 111), (111, 143, 144, 112), (112, 144, 145, 113), (113, 145, 146, 114), (114, 146, 147, 115), (115, 147, 148, 116), (116, 148, 149, 117), (117, 149, 150, 118), (118, 150, 151, 119), (119, 151, 152, 120), (120, 152, 153, 121), (121, 153, 154, 122), (122, 154, 155, 123), (123, 155, 156, 124), (124, 156, 157, 125), (125, 157, 158, 126), (126, 158, 159, 127), (127, 159, 160, 128), (128, 160, 161, 129), (129, 161, 162, 130), (130, 162, 163, 131), (131, 163, 164, 132), (132, 164, 165, 133), (133, 165, 166, 134), (134, 166, 167, 135), (135, 167, 168, 136), (136, 168, 169, 137), (137, 169, 170, 138), (138, 170, 171, 139), (139, 171, 140, 108), (140, 172, 173, 141), (141, 173, 174, 142), (142, 174, 175, 143), (143, 175, 176, 144), (144, 176, 177, 145), (145, 177, 178, 146), (146, 178, 179, 147), (147, 179, 180, 148), (148, 180, 181, 149), (149, 181, 182, 150), (150, 182, 183, 151), (151, 183, 184, 152), (152, 184, 185, 153), (153, 185, 186, 154), (154, 186, 187, 155), (155, 187, 188, 156), (156, 188, 189, 157), (157, 189, 190, 158), (158, 190, 96, 159), (159, 96, 97, 160), (160, 97, 98, 161), (161, 98, 99, 162), (162, 99, 100, 163), (163, 100, 101, 164), (164, 101, 102, 165), (165, 102, 103, 166), (166, 103, 104, 167), (167, 104, 105, 168), (168, 105, 106, 169), (169, 106, 107, 170), (170, 107, 191, 171), (171, 191, 172, 140), (192, 224, 225, 193), (193, 225, 226, 194), (194, 226, 227, 195), (195, 227, 228, 196), (196, 228, 229, 197), (197, 229, 230, 198), (198, 230, 231, 199), (199, 231, 232, 200), (200, 232, 233, 201), (201, 233, 234, 202), (202, 234, 235, 203), (203, 235, 236, 204), (204, 236, 237, 205), (205, 237, 238, 206), (206, 238, 239, 207), (207, 239, 240, 208), (208, 240, 241, 209), (209, 241, 242, 210), (210, 242, 243, 211), (211, 243, 244, 212), (212, 244, 245, 213), (213, 245, 246, 214), (214, 246, 247, 215), (215, 247, 248, 216), (216, 248, 249, 217), (217, 249, 250, 218), (218, 250, 251, 219), (219, 251, 252, 220), (220, 252, 253, 221), (221, 253, 254, 222), (222, 254, 255, 223), (223, 255, 224, 192), (288, 256, 287, 319), (289, 257, 256, 288), (290, 258, 257, 289), (291, 259, 258, 290), (292, 260, 259, 291), (293, 261, 260, 292), (294, 262, 261, 293), (295, 263, 262, 294), (296, 264, 263, 295), (297, 265, 264, 296), (298, 266, 265, 297), (299, 267, 266, 298), (300, 268, 267, 299), (301, 269, 268, 300), (302, 270, 269, 301), (303, 271, 270, 302), (304, 272, 271, 303), (305, 273, 272, 304), (306, 274, 273, 305), (307, 275, 274, 306), (308, 276, 275, 307), (309, 277, 276, 308), (310, 278, 277, 309), (311, 279, 278, 310), (312, 280, 279, 311), (313, 281, 280, 312), (314, 282, 281, 313), (315, 283, 282, 314), (316, 284, 283, 315), (317, 285, 284, 316), (318, 286, 285, 317), (319, 287, 286, 318), (320, 352, 353, 321), (321, 353, 354, 322), (322, 354, 355, 323), (323, 355, 356, 324), (324, 356, 357, 325), (325, 357, 358, 326), (326, 358, 359, 327), (327, 359, 360, 328), (328, 360, 361, 329), (329, 361, 362, 330), (330, 362, 363, 331), (331, 363, 364, 332), (332, 364, 365, 333), (333, 365, 366, 334), (334, 366, 367, 335), (335, 367, 368, 336), (336, 368, 369, 337), (337, 369, 370, 338), (338, 370, 371, 339), (339, 371, 372, 340), (340, 372, 373, 341), (341, 373, 374, 342), (342, 374, 375, 343), (343, 375, 376, 344), (344, 376, 377, 345), (345, 377, 378, 346), (346, 378, 379, 347), (347, 379, 380, 348), (348, 380, 381, 349), (349, 381, 382, 350), (350, 382, 383, 351), (351, 383, 352, 320), (384, 416, 417, 385), (385, 417, 418, 386), (386, 418, 419, 387), (387, 419, 420, 388), (388, 420, 421, 389), (389, 421, 422, 390), (390, 422, 423, 391), (391, 423, 424, 392), (392, 424, 425, 393), (393, 425, 426, 394), (394, 426, 427, 395), (395, 427, 428, 396), (396, 428, 429, 397), (397, 429, 430, 398), (398, 430, 431, 399), (399, 431, 432, 400), (400, 432, 433, 401), (401, 433, 434, 402), (402, 434, 435, 403), (403, 435, 436, 404), (404, 436, 437, 405), (405, 437, 438, 406), (406, 438, 439, 407), (407, 439, 440, 408), (408, 440, 441, 409), (409, 441, 442, 410), (410, 442, 443, 411), (411, 443, 444, 412), (412, 444, 445, 413), (413, 445, 446, 414), (414, 446, 447, 415), (415, 447, 416, 384)])
me_tube_001.polygons.foreach_set('use_smooth', [True] * 320)
me_tube_001.materials.append(mat_chrome)
me_tube_001.use_remesh_preserve_volume = False
me_tube_001.use_remesh_preserve_attributes = False
me_tube_001.use_mirror_vertex_groups = False
me_tube_001.update()
me_cylinder_001 = bpy.data.meshes.new('Cylinder.001')
me_cylinder_001.from_pydata([(0.07071, 0.07071, 0.18), (0.08315, 0.05556, 0.18), (0.09239, 0.03827, 0.18), (0.09808, 0.01951, 0.18), (0.1, 3.079e-09, 0.18), (0.09808, -0.01951, 0.18), (0.09239, -0.03827, 0.18), (0.08315, -0.05556, 0.18), (0.07071, -0.07071, 0.18), (0.05556, -0.08315, 0.18), (0.03827, -0.09239, 0.18), (0.01951, -0.09808, 0.18), (-2.513e-08, -0.1, 0.18), (-0.01951, -0.09808, 0.18), (-0.03827, -0.09239, 0.18), (-0.05556, -0.08315, 0.18), (-0.07071, -0.07071, 0.18), (-0.08315, -0.05556, 0.18), (-0.09239, -0.03827, 0.18), (-0.09808, -0.01951, 0.18), (-0.1, 8.911e-08, 0.18), (-0.09808, 0.01951, 0.18), (-0.09239, 0.03827, 0.18), (-0.08315, 0.05556, 0.18), (-0.07071, 0.07071, 0.18), (-0.05556, 0.08315, 0.18), (-0.03827, 0.09239, 0.18), (-0.01951, 0.09808, 0.18), (1.531e-07, 0.1, 0.18), (0.01951, 0.09808, 0.18), (0.03827, 0.09239, 0.18), (0.05556, 0.08315, 0.18), (0.07071, 0.07071, 0.27), (0.08315, 0.05556, 0.27), (0.09239, 0.03827, 0.27), (0.09808, 0.01951, 0.27), (0.1, -2.171e-07, 0.27), (0.09808, -0.01951, 0.27), (0.09239, -0.03827, 0.27), (0.08315, -0.05556, 0.27), (0.07071, -0.07071, 0.27), (0.05556, -0.08315, 0.27), (0.03827, -0.09239, 0.27), (0.01951, -0.09808, 0.27), (5.275e-08, -0.1, 0.27), (-0.01951, -0.09808, 0.27), (-0.03827, -0.09239, 0.27), (-0.05556, -0.08315, 0.27), (-0.07071, -0.07071, 0.27), (-0.08315, -0.05556, 0.27), (-0.09239, -0.03827, 0.27), (-0.09808, -0.01951, 0.27), (-0.1, -3.702e-07, 0.27), (-0.09808, 0.01951, 0.27), (-0.09239, 0.03827, 0.27), (-0.08315, 0.05556, 0.27), (-0.07071, 0.07071, 0.27), (-0.05556, 0.08315, 0.27), (-0.03827, 0.09239, 0.27), (-0.01951, 0.09808, 0.27), (-6.877e-07, 0.1, 0.27), (0.01951, 0.09808, 0.27), (0.03827, 0.09239, 0.27), (0.05556, 0.08315, 0.27), (0.03889, 0.0582, 0.174), (0.02679, 0.06467, 0.174), (0.01366, 0.06865, 0.174), (7.866e-08, 0.07, 0.174), (-0.01366, 0.06865, 0.174), (-0.02679, 0.06467, 0.174), (-0.03889, 0.0582, 0.174), (-0.0495, 0.0495, 0.174), (-0.0582, 0.03889, 0.174), (-0.06467, 0.02679, 0.174), (-0.06865, 0.01366, 0.174), (-0.07, 4.035e-08, 0.174), (-0.06866, -0.01366, 0.174), (-0.06467, -0.02679, 0.174), (-0.0582, -0.03889, 0.174), (-0.0495, -0.0495, 0.174), (-0.03889, -0.0582, 0.174), (-0.02679, -0.06467, 0.174), (-0.01366, -0.06865, 0.174), (-4.609e-08, -0.07, 0.174), (0.01366, -0.06865, 0.174), (0.02679, -0.06467, 0.174), (0.03889, -0.0582, 0.174), (0.0495, -0.0495, 0.174), (0.0582, -0.03889, 0.174), (0.06467, -0.02679, 0.174), (0.06865, -0.01366, 0.174), (0.07, -1.987e-08, 0.174), (0.06865, 0.01366, 0.174), (0.06467, 0.02679, 0.174), (0.0582, 0.03889, 0.174), (0.0495, 0.0495, 0.174), (0.04596, 0.04596, 0.172), (0.05405, 0.03611, 0.172), (0.06005, 0.02487, 0.172), (0.06375, 0.01268, 0.172), (0.065, -1.534e-08, 0.172), (0.06375, -0.01268, 0.172), (0.06005, -0.02487, 0.172), (0.05405, -0.03611, 0.172), (0.04596, -0.04596, 0.172), (0.03611, -0.05405, 0.172), (0.02487, -0.06005, 0.172), (0.01268, -0.06375, 0.172), (-3.811e-08, -0.065, 0.172), (-0.01268, -0.06375, 0.172), (-0.02487, -0.06005, 0.172), (-0.03611, -0.05405, 0.172), (-0.04596, -0.04596, 0.172), (-0.05405, -0.03611, 0.172), (-0.06005, -0.02487, 0.172), (-0.06375, -0.01268, 0.172), (-0.065, 4.058e-08, 0.172), (-0.06375, 0.01268, 0.172), (-0.06005, 0.02487, 0.172), (-0.05405, 0.03611, 0.172), (-0.04596, 0.04596, 0.172), (-0.03611, 0.05405, 0.172), (-0.02487, 0.06005, 0.172), (-0.01268, 0.06375, 0.172), (7.774e-08, 0.065, 0.172), (0.01268, 0.06375, 0.172), (0.02487, 0.06005, 0.172), (0.03611, 0.05405, 0.172), (0.0, 0.0, 0.09), (0.02889, 0.04324, 0.09), (0.0199, 0.04804, 0.09), (0.01014, 0.051, 0.09), (7.96e-08, 0.052, 0.09), (-0.01014, 0.051, 0.09), (-0.0199, 0.04804, 0.09), (-0.02889, 0.04324, 0.09), (-0.03677, 0.03677, 0.09), (-0.04324, 0.02889, 0.09), (-0.04804, 0.0199, 0.09), (-0.051, 0.01014, 0.09), (-0.052, 4.634e-08, 0.09), (-0.051, -0.01014, 0.09), (-0.04804, -0.0199, 0.09), (-0.04324, -0.02889, 0.09), (-0.03677, -0.03677, 0.09), (-0.02889, -0.04324, 0.09), (-0.0199, -0.04804, 0.09), (-0.01014, -0.051, 0.09), (-1.307e-08, -0.052, 0.09), (0.01014, -0.051, 0.09), (0.0199, -0.04804, 0.09), (0.02889, -0.04324, 0.09), (0.03677, -0.03677, 0.09), (0.04324, -0.02889, 0.09), (0.04804, -0.0199, 0.09), (0.051, -0.01014, 0.09), (0.052, 1.601e-09, 0.09), (0.051, 0.01014, 0.09), (0.04804, 0.0199, 0.09), (0.04324, 0.02889, 0.09), (0.03677, 0.03677, 0.09), (0.05657, 0.05657, 0.176), (0.06919, 0.06919, 0.179), (0.04445, 0.06652, 0.176), (0.05436, 0.08136, 0.179), (0.03061, 0.07391, 0.176), (0.03745, 0.0904, 0.179), (0.01561, 0.07846, 0.176), (0.01909, 0.09597, 0.179), (9.155e-08, 0.08, 0.176), (1.23e-07, 0.09785, 0.179), (-0.01561, 0.07846, 0.176), (-0.01909, 0.09597, 0.179), (-0.03061, 0.07391, 0.176), (-0.03745, 0.0904, 0.179), (-0.04445, 0.06652, 0.176), (-0.05436, 0.08136, 0.179), (-0.05657, 0.05657, 0.176), (-0.06919, 0.06919, 0.179), (-0.08136, 0.05436, 0.179), (-0.06652, 0.04445, 0.176), (-0.0904, 0.03745, 0.179), (-0.07391, 0.03061, 0.176), (-0.09597, 0.01909, 0.179), (-0.07846, 0.01561, 0.176), (-0.09785, 6.487e-08, 0.179), (-0.08, 4.856e-08, 0.176), (-0.09597, -0.01909, 0.179), (-0.07846, -0.01561, 0.176), (-0.0904, -0.03745, 0.179), (-0.07391, -0.03061, 0.176), (-0.08136, -0.05436, 0.179), (-0.06652, -0.04445, 0.176), (-0.06919, -0.06919, 0.179), (-0.05657, -0.05657, 0.176), (-0.05436, -0.08136, 0.179), (-0.04445, -0.06652, 0.176), (-0.03745, -0.0904, 0.179), (-0.03061, -0.07391, 0.176), (-0.01909, -0.09597, 0.179), (-0.01561, -0.07846, 0.176), (-5.143e-08, -0.09785, 0.179), (-5.103e-08, -0.08, 0.176), (0.01909, -0.09597, 0.179), (0.01561, -0.07846, 0.176), (0.03745, -0.0904, 0.179), (0.03061, -0.07391, 0.176), (0.04445, -0.06652, 0.176), (0.05436, -0.08136, 0.179), (0.05657, -0.05657, 0.176), (0.06919, -0.06919, 0.179), (0.06652, -0.04445, 0.176), (0.08136, -0.05436, 0.179), (0.07391, -0.03061, 0.176), (0.0904, -0.03745, 0.179), (0.07846, -0.01561, 0.176), (0.09597, -0.01909, 0.179), (0.08, -2.026e-08, 0.176), (0.09785, -1.931e-08, 0.179), (0.07846, 0.01561, 0.176), (0.09597, 0.01909, 0.179), (0.07391, 0.03061, 0.176), (0.0904, 0.03745, 0.179), (0.06652, 0.04445, 0.176), (0.08136, 0.05436, 0.179), (0.04596, 0.04596, 0.092), (0.0455, 0.0455, 0.091), (0.03611, 0.05405, 0.092), (0.03575, 0.0535, 0.091), (0.02487, 0.06005, 0.092), (0.02463, 0.05945, 0.091), (0.01268, 0.06375, 0.092), (0.01255, 0.06311, 0.091), (8.173e-08, 0.065, 0.092), (7.796e-08, 0.06435, 0.091), (-0.01268, 0.06375, 0.092), (-0.01255, 0.06311, 0.091), (-0.02487, 0.06005, 0.092), (-0.02463, 0.05945, 0.091), (-0.03611, 0.05405, 0.092), (-0.03575, 0.05351, 0.091), (-0.04596, 0.04596, 0.092), (-0.0455, 0.0455, 0.091), (-0.05405, 0.03611, 0.092), (-0.05351, 0.03575, 0.091), (-0.06005, 0.02487, 0.092), (-0.05945, 0.02463, 0.091), (-0.06375, 0.01268, 0.092), (-0.06311, 0.01255, 0.091), (-0.065, 4.123e-08, 0.092), (-0.06435, 4.294e-08, 0.091), (-0.06375, -0.01268, 0.092), (-0.06311, -0.01255, 0.091), (-0.06005, -0.02487, 0.092), (-0.05945, -0.02463, 0.091), (-0.05405, -0.03611, 0.092), (-0.05351, -0.03575, 0.091), (-0.04596, -0.04596, 0.092), (-0.0455, -0.0455, 0.091), (-0.03611, -0.05405, 0.092), (-0.03575, -0.05351, 0.091), (-0.02487, -0.06005, 0.092), (-0.02463, -0.05945, 0.091), (-0.01268, -0.06375, 0.092), (-0.01255, -0.06311, 0.091), (-3.411e-08, -0.065, 0.092), (-3.672e-08, -0.06435, 0.091), (0.01268, -0.06375, 0.092), (0.01255, -0.06311, 0.091), (0.02487, -0.06005, 0.092), (0.02463, -0.05945, 0.091), (0.03611, -0.05405, 0.092), (0.03575, -0.05351, 0.091), (0.04596, -0.04596, 0.092), (0.0455, -0.0455, 0.091), (0.05405, -0.03611, 0.092), (0.05351, -0.03575, 0.091), (0.06005, -0.02487, 0.092), (0.05945, -0.02463, 0.091), (0.06375, -0.01268, 0.092), (0.06311, -0.01255, 0.091), (0.065, -1.468e-08, 0.092), (0.06435, -1.242e-08, 0.091), (0.06375, 0.01268, 0.092), (0.06311, 0.01255, 0.091), (0.06005, 0.02487, 0.092), (0.05945, 0.02463, 0.091), (0.05405, 0.03611, 0.092), (0.05351, 0.03575, 0.091), (0.0693, 0.0693, 0.271), (0.08148, 0.05445, 0.271), (0.09054, 0.0375, 0.271), (0.09612, 0.01912, 0.271), (0.098, -2.127e-07, 0.271), (0.09612, -0.01912, 0.271), (0.09054, -0.0375, 0.271), (0.08148, -0.05445, 0.271), (0.0693, -0.0693, 0.271), (0.05445, -0.08148, 0.271), (0.0375, -0.09054, 0.271), (0.01912, -0.09612, 0.271), (5.169e-08, -0.098, 0.271), (-0.01912, -0.09612, 0.271), (-0.0375, -0.09054, 0.271), (-0.05445, -0.08148, 0.271), (-0.0693, -0.0693, 0.271), (-0.08148, -0.05445, 0.271), (-0.09054, -0.0375, 0.271), (-0.09612, -0.01912, 0.271), (-0.098, -3.628e-07, 0.271), (-0.09612, 0.01912, 0.271), (-0.09054, 0.0375, 0.271), (-0.08148, 0.05445, 0.271), (-0.0693, 0.0693, 0.271), (-0.05445, 0.08148, 0.271), (-0.0375, 0.09054, 0.271), (-0.01912, 0.09612, 0.271), (-6.74e-07, 0.098, 0.271), (0.01912, 0.09612, 0.271), (0.0375, 0.09054, 0.271), (0.05445, 0.08148, 0.271), (0.07985, 0.05336, 0.27), (0.06791, 0.06791, 0.27), (0.08873, 0.03675, 0.27), (0.09419, 0.01874, 0.27), (0.09604, -2.085e-07, 0.27), (0.09419, -0.01874, 0.27), (0.08873, -0.03675, 0.27), (0.07985, -0.05336, 0.27), (0.06791, -0.06791, 0.27), (0.05336, -0.07985, 0.27), (0.03675, -0.08873, 0.27), (0.01874, -0.09419, 0.27), (5.066e-08, -0.09604, 0.27), (-0.01874, -0.09419, 0.27), (-0.03675, -0.08873, 0.27), (-0.05336, -0.07985, 0.27), (-0.06791, -0.06791, 0.27), (-0.07985, -0.05336, 0.27), (-0.08873, -0.03675, 0.27), (-0.09419, -0.01874, 0.27), (-0.09604, -3.556e-07, 0.27), (-0.09419, 0.01874, 0.27), (-0.08873, 0.03675, 0.27), (-0.07985, 0.05336, 0.27), (-0.06791, 0.06791, 0.27), (-0.05336, 0.07985, 0.27), (-0.03675, 0.08873, 0.27), (-0.01874, 0.09419, 0.27), (-6.605e-07, 0.09604, 0.27), (0.01874, 0.09419, 0.27), (0.03675, 0.08873, 0.27), (0.05336, 0.07985, 0.27), (0.07985, 0.05336, 0.24), (0.06791, 0.06791, 0.24), (0.08873, 0.03675, 0.24), (0.09419, 0.01874, 0.24), (0.09604, -2.085e-07, 0.24), (0.09419, -0.01874, 0.24), (0.08873, -0.03675, 0.24), (0.07985, -0.05336, 0.24), (0.06791, -0.06791, 0.24), (0.05336, -0.07985, 0.24), (0.03675, -0.08873, 0.24), (0.01874, -0.09419, 0.24), (5.066e-08, -0.09604, 0.24), (-0.01874, -0.09419, 0.24), (-0.03675, -0.08873, 0.24), (-0.05336, -0.07985, 0.24), (-0.06791, -0.06791, 0.24), (-0.07985, -0.05336, 0.24), (-0.08873, -0.03675, 0.24), (-0.09419, -0.01874, 0.24), (-0.09604, -3.556e-07, 0.24), (-0.09419, 0.01874, 0.24), (-0.08873, 0.03675, 0.24), (-0.07985, 0.05336, 0.24), (-0.06791, 0.06791, 0.24), (-0.05336, 0.07985, 0.24), (-0.03675, 0.08873, 0.24), (-0.01874, 0.09419, 0.24), (-6.605e-07, 0.09604, 0.24), (0.01874, 0.09419, 0.24), (0.03675, 0.08873, 0.24), (0.05336, 0.07985, 0.24), (-3.049e-07, 0.0, 0.24)], [], [(0, 32, 33, 1), (1, 33, 34, 2), (2, 34, 35, 3), (3, 35, 36, 4), (4, 36, 37, 5), (5, 37, 38, 6), (6, 38, 39, 7), (7, 39, 40, 8), (8, 40, 41, 9), (9, 41, 42, 10), (10, 42, 43, 11), (11, 43, 44, 12), (12, 44, 45, 13), (13, 45, 46, 14), (14, 46, 47, 15), (15, 47, 48, 16), (16, 48, 49, 17), (17, 49, 50, 18), (18, 50, 51, 19), (19, 51, 52, 20), (20, 52, 53, 21), (21, 53, 54, 22), (22, 54, 55, 23), (23, 55, 56, 24), (24, 56, 57, 25), (25, 57, 58, 26), (26, 58, 59, 27), (27, 59, 60, 28), (28, 60, 61, 29), (29, 61, 62, 30), (30, 62, 63, 31), (32, 0, 31, 63), (95, 94, 97, 96), (94, 93, 98, 97), (93, 92, 99, 98), (92, 91, 100, 99), (91, 90, 101, 100), (90, 89, 102, 101), (89, 88, 103, 102), (88, 87, 104, 103), (87, 86, 105, 104), (86, 85, 106, 105), (85, 84, 107, 106), (84, 83, 108, 107), (83, 82, 109, 108), (82, 81, 110, 109), (81, 80, 111, 110), (80, 79, 112, 111), (79, 78, 113, 112), (78, 77, 114, 113), (77, 76, 115, 114), (76, 75, 116, 115), (75, 74, 117, 116), (74, 73, 118, 117), (73, 72, 119, 118), (72, 71, 120, 119), (71, 70, 121, 120), (70, 69, 122, 121), (69, 68, 123, 122), (68, 67, 124, 123), (67, 66, 125, 124), (66, 65, 126, 125), (65, 64, 127, 126), (64, 95, 96, 127), (128, 160, 159), (128, 159, 158), (128, 158, 157), (128, 157, 156), (128, 156, 155), (128, 155, 154), (128, 154, 153), (128, 153, 152), (128, 152, 151), (128, 151, 150), (128, 150, 149), (128, 149, 148), (128, 148, 147), (128, 147, 146), (128, 146, 145), (128, 145, 144), (128, 144, 143), (128, 143, 142), (128, 142, 141), (128, 141, 140), (128, 140, 139), (128, 139, 138), (128, 138, 137), (128, 137, 136), (128, 136, 135), (128, 135, 134), (128, 134, 133), (128, 133, 132), (128, 132, 131), (128, 131, 130), (128, 130, 129), (129, 160, 128), (0, 162, 164, 31), (162, 161, 163, 164), (161, 95, 64, 163), (31, 164, 166, 30), (164, 163, 165, 166), (163, 64, 65, 165), (30, 166, 168, 29), (166, 165, 167, 168), (165, 65, 66, 167), (29, 168, 170, 28), (168, 167, 169, 170), (167, 66, 67, 169), (28, 170, 172, 27), (170, 169, 171, 172), (169, 67, 68, 171), (27, 172, 174, 26), (172, 171, 173, 174), (171, 68, 69, 173), (26, 174, 176, 25), (174, 173, 175, 176), (173, 69, 70, 175), (25, 176, 178, 24), (176, 175, 177, 178), (175, 70, 71, 177), (24, 178, 179, 23), (178, 177, 180, 179), (177, 71, 72, 180), (23, 179, 181, 22), (179, 180, 182, 181), (180, 72, 73, 182), (22, 181, 183, 21), (181, 182, 184, 183), (182, 73, 74, 184), (21, 183, 185, 20), (183, 184, 186, 185), (184, 74, 75, 186), (20, 185, 187, 19), (185, 186, 188, 187), (186, 75, 76, 188), (19, 187, 189, 18), (187, 188, 190, 189), (188, 76, 77, 190), (18, 189, 191, 17), (189, 190, 192, 191), (190, 77, 78, 192), (17, 191, 193, 16), (191, 192, 194, 193), (192, 78, 79, 194), (16, 193, 195, 15), (193, 194, 196, 195), (194, 79, 80, 196), (15, 195, 197, 14), (195, 196, 198, 197), (196, 80, 81, 198), (14, 197, 199, 13), (197, 198, 200, 199), (198, 81, 82, 200), (13, 199, 201, 12), (199, 200, 202, 201), (200, 82, 83, 202), (12, 201, 203, 11), (201, 202, 204, 203), (202, 83, 84, 204), (11, 203, 205, 10), (203, 204, 206, 205), (204, 84, 85, 206), (10, 205, 208, 9), (205, 206, 207, 208), (206, 85, 86, 207), (9, 208, 210, 8), (208, 207, 209, 210), (207, 86, 87, 209), (8, 210, 212, 7), (210, 209, 211, 212), (209, 87, 88, 211), (7, 212, 214, 6), (212, 211, 213, 214), (211, 88, 89, 213), (6, 214, 216, 5), (214, 213, 215, 216), (213, 89, 90, 215), (5, 216, 218, 4), (216, 215, 217, 218), (215, 90, 91, 217), (4, 218, 220, 3), (218, 217, 219, 220), (217, 91, 92, 219), (3, 220, 222, 2), (220, 219, 221, 222), (219, 92, 93, 221), (2, 222, 224, 1), (222, 221, 223, 224), (221, 93, 94, 223), (162, 0, 1, 224), (224, 223, 161, 162), (223, 94, 95, 161), (96, 225, 227, 127), (225, 226, 228, 227), (226, 160, 129, 228), (127, 227, 229, 126), (227, 228, 230, 229), (228, 129, 130, 230), (126, 229, 231, 125), (229, 230, 232, 231), (230, 130, 131, 232), (125, 231, 233, 124), (231, 232, 234, 233), (232, 131, 132, 234), (124, 233, 235, 123), (233, 234, 236, 235), (234, 132, 133, 236), (123, 235, 237, 122), (235, 236, 238, 237), (236, 133, 134, 238), (122, 237, 239, 121), (237, 238, 240, 239), (238, 134, 135, 240), (121, 239, 241, 120), (239, 240, 242, 241), (240, 135, 136, 242), (120, 241, 243, 119), (241, 242, 244, 243), (242, 136, 137, 244), (119, 243, 245, 118), (243, 244, 246, 245), (244, 137, 138, 246), (118, 245, 247, 117), (245, 246, 248, 247), (246, 138, 139, 248), (117, 247, 249, 116), (247, 248, 250, 249), (248, 139, 140, 250), (116, 249, 251, 115), (249, 250, 252, 251), (250, 140, 141, 252), (115, 251, 253, 114), (251, 252, 254, 253), (252, 141, 142, 254), (114, 253, 255, 113), (253, 254, 256, 255), (254, 142, 143, 256), (113, 255, 257, 112), (255, 256, 258, 257), (256, 143, 144, 258), (112, 257, 259, 111), (257, 258, 260, 259), (258, 144, 145, 260), (111, 259, 261, 110), (259, 260, 262, 261), (260, 145, 146, 262), (110, 261, 263, 109), (261, 262, 264, 263), (262, 146, 147, 264), (109, 263, 265, 108), (263, 264, 266, 265), (264, 147, 148, 266), (108, 265, 267, 107), (265, 266, 268, 267), (266, 148, 149, 268), (107, 267, 269, 106), (267, 268, 270, 269), (268, 149, 150, 270), (106, 269, 271, 105), (269, 270, 272, 271), (270, 150, 151, 272), (105, 271, 273, 104), (271, 272, 274, 273), (272, 151, 152, 274), (104, 273, 275, 103), (273, 274, 276, 275), (274, 152, 153, 276), (103, 275, 277, 102), (275, 276, 278, 277), (276, 153, 154, 278), (102, 277, 279, 101), (277, 278, 280, 279), (278, 154, 155, 280), (101, 279, 281, 100), (279, 280, 282, 281), (280, 155, 156, 282), (100, 281, 283, 99), (281, 282, 284, 283), (282, 156, 157, 284), (99, 283, 285, 98), (283, 284, 286, 285), (284, 157, 158, 286), (98, 285, 287, 97), (285, 286, 288, 287), (286, 158, 159, 288), (97, 287, 225, 96), (287, 288, 226, 225), (288, 159, 160, 226), (33, 32, 289, 290), (34, 33, 290, 291), (35, 34, 291, 292), (36, 35, 292, 293), (37, 36, 293, 294), (38, 37, 294, 295), (39, 38, 295, 296), (40, 39, 296, 297), (41, 40, 297, 298), (42, 41, 298, 299), (43, 42, 299, 300), (44, 43, 300, 301), (45, 44, 301, 302), (46, 45, 302, 303), (47, 46, 303, 304), (48, 47, 304, 305), (49, 48, 305, 306), (50, 49, 306, 307), (51, 50, 307, 308), (52, 51, 308, 309), (53, 52, 309, 310), (54, 53, 310, 311), (55, 54, 311, 312), (56, 55, 312, 313), (57, 56, 313, 314), (58, 57, 314, 315), (59, 58, 315, 316), (60, 59, 316, 317), (61, 60, 317, 318), (62, 61, 318, 319), (63, 62, 319, 320), (32, 63, 320, 289), (290, 289, 322, 321), (291, 290, 321, 323), (292, 291, 323, 324), (293, 292, 324, 325), (294, 293, 325, 326), (295, 294, 326, 327), (296, 295, 327, 328), (297, 296, 328, 329), (298, 297, 329, 330), (299, 298, 330, 331), (300, 299, 331, 332), (301, 300, 332, 333), (302, 301, 333, 334), (303, 302, 334, 335), (304, 303, 335, 336), (305, 304, 336, 337), (306, 305, 337, 338), (307, 306, 338, 339), (308, 307, 339, 340), (309, 308, 340, 341), (310, 309, 341, 342), (311, 310, 342, 343), (312, 311, 343, 344), (313, 312, 344, 345), (314, 313, 345, 346), (315, 314, 346, 347), (316, 315, 347, 348), (317, 316, 348, 349), (318, 317, 349, 350), (319, 318, 350, 351), (320, 319, 351, 352), (289, 320, 352, 322), (321, 322, 354, 353), (323, 321, 353, 355), (324, 323, 355, 356), (325, 324, 356, 357), (326, 325, 357, 358), (327, 326, 358, 359), (328, 327, 359, 360), (329, 328, 360, 361), (330, 329, 361, 362), (331, 330, 362, 363), (332, 331, 363, 364), (333, 332, 364, 365), (334, 333, 365, 366), (335, 334, 366, 367), (336, 335, 367, 368), (337, 336, 368, 369), (338, 337, 369, 370), (339, 338, 370, 371), (340, 339, 371, 372), (341, 340, 372, 373), (342, 341, 373, 374), (343, 342, 374, 375), (344, 343, 375, 376), (345, 344, 376, 377), (346, 345, 377, 378), (347, 346, 378, 379), (348, 347, 379, 380), (349, 348, 380, 381), (350, 349, 381, 382), (351, 350, 382, 383), (352, 351, 383, 384), (322, 352, 384, 354), (381, 385, 382), (382, 385, 383), (383, 385, 384), (354, 384, 385), (353, 354, 385), (353, 385, 355), (355, 385, 356), (356, 385, 357), (357, 385, 358), (358, 385, 359), (359, 385, 360), (360, 385, 361), (361, 385, 362), (362, 385, 363), (363, 385, 364), (364, 385, 365), (365, 385, 366), (366, 385, 367), (367, 385, 368), (368, 385, 369), (369, 385, 370), (370, 385, 371), (371, 385, 372), (372, 385, 373), (373, 385, 374), (374, 385, 375), (375, 385, 376), (376, 385, 377), (377, 385, 378), (378, 385, 379), (379, 385, 380), (380, 385, 381)])
me_cylinder_001.polygons.foreach_set('use_smooth', [True] * 416)
me_cylinder_001.materials.append(mat_black_paint)
me_cylinder_001.use_remesh_preserve_volume = False
me_cylinder_001.use_remesh_preserve_attributes = False
me_cylinder_001.use_mirror_vertex_groups = False
me_cylinder_001.update()
me_circle_004 = bpy.data.meshes.new('Circle.004')
me_circle_004.from_pydata([(0.06004, 0.06004, 0.264), (0.0706, 0.04718, 0.264), (0.07845, 0.0325, 0.264), (0.08328, 0.01657, 0.264), (0.08491, -2.177e-08, 0.264), (0.08328, -0.01657, 0.264), (0.07845, -0.0325, 0.264), (0.0706, -0.04718, 0.264), (0.06004, -0.06004, 0.264), (0.04718, -0.0706, 0.264), (0.0325, -0.07845, 0.264), (0.01657, -0.08328, 0.264), (-4.634e-08, -0.08492, 0.264), (-0.01657, -0.08328, 0.264), (-0.0325, -0.07845, 0.264), (-0.04718, -0.0706, 0.264), (-0.06004, -0.06004, 0.264), (-0.0706, -0.04718, 0.264), (-0.07845, -0.0325, 0.264), (-0.08328, -0.01657, 0.264), (-0.08492, 5.128e-08, 0.264), (-0.08328, 0.01657, 0.264), (-0.07845, 0.0325, 0.264), (-0.0706, 0.04718, 0.264), (-0.06004, 0.06004, 0.264), (-0.04718, 0.0706, 0.264), (-0.0325, 0.07845, 0.264), (-0.01657, 0.08328, 0.264), (1.05e-07, 0.08491, 0.264), (0.01657, 0.08328, 0.264), (0.0325, 0.07845, 0.264), (0.04718, 0.0706, 0.264), (-2.499e-08, -2.438e-08, 0.264)], [], [(1, 0, 32), (32, 2, 1), (32, 3, 2), (32, 4, 3), (32, 5, 4), (32, 6, 5), (32, 7, 6), (32, 8, 7), (32, 9, 8), (32, 10, 9), (32, 11, 10), (32, 12, 11), (32, 13, 12), (32, 14, 13), (32, 15, 14), (32, 16, 15), (32, 17, 16), (32, 18, 17), (32, 19, 18), (32, 20, 19), (32, 21, 20), (32, 22, 21), (32, 23, 22), (32, 24, 23), (32, 25, 24), (32, 26, 25), (32, 27, 26), (32, 28, 27), (32, 29, 28), (32, 30, 29), (32, 31, 30), (32, 0, 31)])
me_circle_004.polygons.foreach_set('use_smooth', [True] * 32)
me_circle_004.materials.append(mat_glass)
me_circle_004.use_remesh_preserve_volume = False
me_circle_004.use_remesh_preserve_attributes = False
me_circle_004.use_mirror_vertex_groups = False
me_circle_004.update()

# ---- objects
ob_heading_bug_knob = bpy.data.objects.new('heading_bug_knob', me_cylinder)
ob_heading_bug = bpy.data.objects.new('heading_bug', me_plane_001)
ob_lid = bpy.data.objects.new('lid', me_circle)
ob_card = bpy.data.objects.new('card', me_circle_003)
ob_base = bpy.data.objects.new('base', me_plane)
ob_gimbal = bpy.data.objects.new('gimbal', me_tube_001)
ob_housing = bpy.data.objects.new('housing', me_cylinder_001)
ob_glass = bpy.data.objects.new('glass', me_circle_004)

# ---- transforms, parenting, visibility, modifiers, constraints
ob_heading_bug_knob.location = (0.0, 0.0, 0.265)
ob_heading_bug_knob.lock_location = (True, True, True)
ob_heading_bug_knob.lock_rotation = (True, True, True)
ob_heading_bug_knob.lock_rotations_4d = False
ob_heading_bug_knob.lock_scale = (True, True, True)
ob_heading_bug_knob.empty_display_type = 'ARROWS'
ob_heading_bug_knob.lineart.crease_threshold = 0.0
ob_heading_bug.location = (0.0, 0.0, 0.265)
ob_heading_bug.lock_location = (True, True, True)
ob_heading_bug.lock_rotation = (True, True, True)
ob_heading_bug.lock_rotations_4d = False
ob_heading_bug.lock_scale = (True, True, True)
ob_heading_bug.empty_display_type = 'ARROWS'
ob_heading_bug.lineart.crease_threshold = 0.0
ob_lid.location = (0.0, 0.0, 0.0)
ob_lid.lock_location = (True, True, True)
ob_lid.lock_rotation = (True, True, True)
ob_lid.lock_rotations_4d = False
ob_lid.lock_scale = (True, True, True)
ob_lid.empty_display_type = 'ARROWS'
ob_lid.lineart.crease_threshold = 0.0
ob_card.location = (0.0, 0.0, 0.0)
ob_card.lock_location = (True, True, True)
ob_card.lock_rotation = (True, True, True)
ob_card.lock_rotations_4d = False
ob_card.lock_scale = (True, True, True)
ob_card.empty_display_type = 'ARROWS'
ob_card.lineart.crease_threshold = 0.0
ob_base.location = (0.0, 0.0, 0.0)
ob_base.lock_location = (True, True, True)
ob_base.lock_rotation = (True, True, True)
ob_base.lock_rotations_4d = False
ob_base.lock_scale = (True, True, True)
ob_base.empty_display_type = 'ARROWS'
ob_base.lineart.crease_threshold = 0.0
_m = ob_base.modifiers.new('Mirror', 'MIRROR')
_m.use_axis = (False, True, False)
ob_gimbal.location = (0.0, 0.0, 0.25)
ob_gimbal.lock_location = (True, True, True)
ob_gimbal.lock_rotation = (True, True, True)
ob_gimbal.lock_rotations_4d = False
ob_gimbal.lock_scale = (True, True, True)
ob_gimbal.empty_display_type = 'ARROWS'
ob_gimbal.lineart.crease_threshold = 0.0
ob_housing.location = (0.0, 0.0, 0.0)
ob_housing.lock_location = (True, True, True)
ob_housing.lock_rotation = (True, True, True)
ob_housing.lock_rotations_4d = False
ob_housing.lock_scale = (True, True, True)
ob_housing.empty_display_type = 'ARROWS'
ob_housing.lineart.crease_threshold = 0.0
ob_glass.location = (0.0, 0.0, 0.0)
ob_glass.lock_location = (True, True, True)
ob_glass.lock_rotation = (True, True, True)
ob_glass.lock_rotations_4d = False
ob_glass.lock_scale = (True, True, True)
ob_glass.empty_display_type = 'ARROWS'
ob_glass.lineart.crease_threshold = 0.0

# ---- collection membership
col_collection_1.objects.link(ob_heading_bug_knob)
col_collection_1.objects.link(ob_heading_bug)
col_collection_1.objects.link(ob_lid)
col_collection_1.objects.link(ob_card)
col_collection_1.objects.link(ob_base)
col_collection_1.objects.link(ob_gimbal)
col_collection_1.objects.link(ob_housing)
col_collection_2.objects.link(ob_glass)

# ---- scene / render settings (as saved in the file)
scene.frame_start = 1; scene.frame_end = 250; scene.frame_set(1)
scene.render.engine = 'BLENDER_EEVEE_NEXT'
scene.render.image_settings.file_format = 'JPEG'
scene.render.image_settings.color_mode = 'RGB'
scene.render.image_settings.compression = 90
scene.render.resolution_x = 800
scene.render.resolution_y = 600
scene.render.pixel_aspect_x = 100.0
scene.render.pixel_aspect_y = 100.0
scene.render.fps = 25
scene.render.dither_intensity = 0.0
scene.render.use_compositing = False
scene.render.use_sequencer = False
scene.render.bake_margin = 2
scene.render.bake_bias = 0.0
scene.render.use_stamp_time = False
scene.render.use_stamp_date = False
scene.render.use_stamp_frame = False
scene.render.use_stamp_camera = False
scene.render.use_stamp_scene = False
scene.render.use_stamp_filename = False
scene.render.use_stamp_render_time = False
scene.render.stamp_font_size = 0
scene.cycles.use_denoising = False
scene.cycles.samples = 10
scene.cycles.sampling_pattern = 'TABULATED_SOBOL'
scene.cycles.light_sampling_threshold = 0.0
scene.cycles.use_adaptive_sampling = False
scene.cycles.use_light_tree = False
scene.cycles.blur_glossy = 0.0
scene.cycles.volume_bounces = 1
scene.cycles.pixel_filter_type = 'GAUSSIAN'
scene.cycles.sample_clamp_indirect = 0.0
scene.view_settings.view_transform = 'Raw'
bpy.context.view_layer.update()

# ---- added for rendering (the .blend has no active camera): camera
cam_auto = bpy.data.cameras.new('AutoCamera')
cam_auto.lens = 50.0
cam_auto.sensor_width = 36.0
cam_auto.clip_end = 1000.0
ob_auto_camera = bpy.data.objects.new('AutoCamera', cam_auto)
scene.collection.objects.link(ob_auto_camera)
ob_auto_camera.location = (0.548373, -0.658048, 0.577698)
ob_auto_camera.rotation_euler = (1.09748, -7.21219e-08, 0.694738)
scene.camera = ob_auto_camera
bpy.context.view_layer.update()
